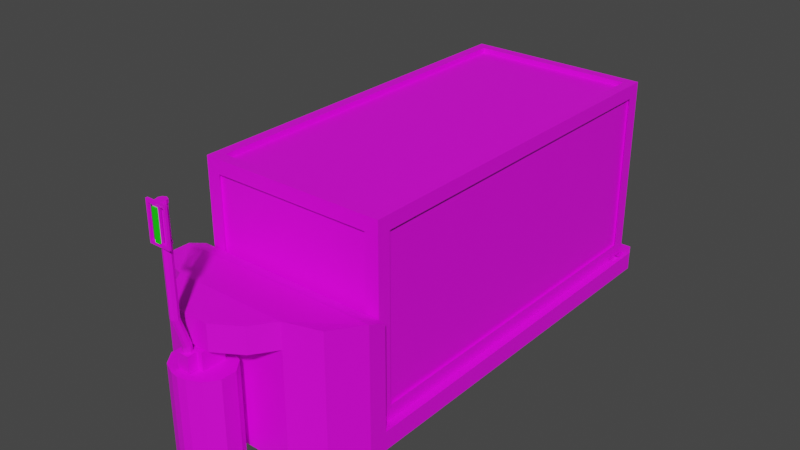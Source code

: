 # Source: ForkliftBox.blend  (saved by Blender 3.4.6; exported with 4.5.12 LTS)
import bpy
from mathutils import Matrix  # noqa: F401  (used for matrix-valued properties, if any)

bpy.ops.wm.read_factory_settings(use_empty=True)
scene = bpy.context.scene
scene.name = 'Scene'

# ---- collections
col_collection = bpy.data.collections.new('Collection'); scene.collection.children.link(col_collection)

# ---- images (referenced by path relative to the original .blend; pixels are not part of the script)
import os
ASSET_DIR = os.environ.get("B2B_ASSET_DIR", "")  # directory of the original .blend (textures are referenced by path, not embedded)
HERE = os.path.dirname(os.path.abspath(__file__))  # packed textures are extracted next to this script under _unpacked/

def load_image(name, relpath, width, height, colorspace="sRGB"):
    """Load a texture the original file referenced (path relative to the .blend, or extracted next to this script)."""
    p = next((c for c in (os.path.join(HERE, relpath), os.path.join(ASSET_DIR, relpath)) if relpath and os.path.exists(c)), "")
    if p:
        img = bpy.data.images.load(p, check_existing=True)
        img.name = name
    else:  # same state as the original file: an image datablock whose file is absent (Cycles renders it pink)
        img = bpy.data.images.new(name, width, height)
        img.source = "FILE"
        img.filepath = "//" + (relpath or name)
    img.colorspace_settings.name = colorspace
    return img
img_colorpalete_duel_32x_png = load_image('colorPalete_duel-32x.png', 'Colors/colorPalete_duel-32x.png', 1024, 1024, 'sRGB')
img_colorpalete_duel_32x_png_001 = load_image('colorPalete_duel-32x.png.001', 'Colors/colorPalete_duel-32x.png', 1024, 1024, 'sRGB')

# ---- materials (node trees are filled in below, after node groups)
mat_materialmap = bpy.data.materials.new('MaterialMap')
mat_materialmap.alpha_threshold = 0.0
mat_materialmap.use_transparent_shadow = False
mat_materialmap.roughness = 0.5
mat_materialmap.line_color = (0.0, 0.0, 0.0, 1.0)
mat_materialglowpush = bpy.data.materials.new('MaterialGlowPush')
mat_materialglowpush.alpha_threshold = 0.0
mat_materialglowpush.use_transparent_shadow = False
mat_materialglowpush.roughness = 0.5
mat_materialglowpush.line_color = (0.0, 0.0, 0.0, 1.0)
mat_materialmap_001 = bpy.data.materials.new('MaterialMap.001')
mat_materialmap_001.alpha_threshold = 0.0
mat_materialmap_001.use_transparent_shadow = False
mat_materialmap_001.roughness = 0.5
mat_materialmap_001.line_color = (0.0, 0.0, 0.0, 1.0)

# ---- material node trees
mat_materialmap.use_nodes = True; mat_materialmap.node_tree.nodes.clear()
_N = mat_materialmap.node_tree.nodes; _L = mat_materialmap.node_tree.links
n0 = _N.new('ShaderNodeOutputMaterial'); n0.name = 'Material Output'; n0.location = (300, 300)
n1 = _N.new('ShaderNodeBsdfPrincipled'); n1.name = 'Principled BSDF'; n1.location = (10, 300)
n1.distribution = 'GGX'
n1.subsurface_method = 'RANDOM_WALK_SKIN'
n1.inputs[3].default_value = 1.45
n1.inputs[27].default_value = (0.0, 0.0, 0.0, 1.0)
n1.inputs[28].default_value = 1.0
n2 = _N.new('ShaderNodeTexImage'); n2.name = 'Image Texture'; n2.location = (-446, 282)
n2.image = img_colorpalete_duel_32x_png
_L.new(n1.outputs[0], n0.inputs[0])
_L.new(n2.outputs[0], n1.inputs[0])
n0.is_active_output = True
mat_materialglowpush.use_nodes = True; mat_materialglowpush.node_tree.nodes.clear()
_N = mat_materialglowpush.node_tree.nodes; _L = mat_materialglowpush.node_tree.links
n0 = _N.new('ShaderNodeOutputMaterial'); n0.name = 'Material Output'; n0.location = (300, 300)
n1 = _N.new('ShaderNodeBsdfPrincipled'); n1.name = 'Principled BSDF'; n1.location = (10, 300)
n1.distribution = 'GGX'
n1.subsurface_method = 'RANDOM_WALK_SKIN'
n1.inputs[0].default_value = (0.007288, 0.8, 0.0, 1.0)
n1.inputs[3].default_value = 1.45
n1.inputs[27].default_value = (0.0, 0.0, 0.0, 1.0)
n1.inputs[28].default_value = 1.0
_L.new(n1.outputs[0], n0.inputs[0])
n0.is_active_output = True
mat_materialmap_001.use_nodes = True; mat_materialmap_001.node_tree.nodes.clear()
_N = mat_materialmap_001.node_tree.nodes; _L = mat_materialmap_001.node_tree.links
n0 = _N.new('ShaderNodeOutputMaterial'); n0.name = 'Material Output'; n0.location = (300, 300)
n1 = _N.new('ShaderNodeBsdfPrincipled'); n1.name = 'Principled BSDF'; n1.location = (10, 300)
n1.distribution = 'GGX'
n1.subsurface_method = 'RANDOM_WALK_SKIN'
n1.inputs[3].default_value = 1.45
n1.inputs[27].default_value = (0.0, 0.0, 0.0, 1.0)
n1.inputs[28].default_value = 1.0
n2 = _N.new('ShaderNodeTexImage'); n2.name = 'Image Texture'; n2.location = (-446, 282)
n2.image = img_colorpalete_duel_32x_png_001
_L.new(n1.outputs[0], n0.inputs[0])
_L.new(n2.outputs[0], n1.inputs[0])
n0.is_active_output = True

# ---- world
world_world = bpy.data.worlds.new('World'); scene.world = world_world
world_world.use_nodes = True; world_world.node_tree.nodes.clear()
_N = world_world.node_tree.nodes; _L = world_world.node_tree.links
n0 = _N.new('ShaderNodeOutputWorld'); n0.name = 'World Output'; n0.location = (300, 300)
n1 = _N.new('ShaderNodeBackground'); n1.name = 'Background'; n1.location = (10, 300)
n1.inputs[0].default_value = (0.05088, 0.05088, 0.05088, 1.0)
_L.new(n1.outputs[0], n0.inputs[0])
n0.is_active_output = True
world_world.color = (0.05088, 0.05088, 0.05088)
world_world.use_sun_shadow = False
world_world.sun_shadow_jitter_overblur = 0.0

# ---- meshes
me_cube_023 = bpy.data.meshes.new('Cube.023')
me_cube_023.from_pydata([(0.4521, -0.5924, 0.02384), (0.4521, -0.5924, 0.5794), (0.5094, -0.3137, 0.02384), (0.4757, -0.3137, 0.5457), (0.0, -0.3137, 0.02384), (0.0, -0.3137, 0.5457), (0.0, -0.6437, 0.02384), (0.0, -0.6437, 0.5794), (0.4521, -0.5924, 0.7054), (0.5094, -0.3137, 0.6277), (0.0, -0.3137, 0.6277), (0.0, -0.6437, 0.7054), (0.5094, -0.407, 0.02384), (0.5094, -0.407, 0.5794), (0.0, -0.407, 0.5794), (0.0, -0.407, 0.02384), (0.5094, -0.407, 0.6665), (0.0, -0.407, 0.6665), (0.4757, -0.3137, 0.1492), (0.4521, -0.5924, 0.1802), (0.0, -0.6437, 0.1802), (0.0, -0.3137, 0.1492), (0.5094, -0.407, 0.1155), (0.283, -0.3137, 0.5457), (0.283, -0.6437, 0.02384), (0.283, -0.3137, 0.02384), (0.283, -0.6437, 0.5794), (0.283, -0.3137, 0.6277), (0.283, -0.6437, 0.7054), (0.283, -0.407, 0.6665), (0.283, -0.407, 0.02384), (0.283, -0.6437, 0.1802), (0.283, -0.3137, 0.1492), (0.4913, 1.504, 0.1155), (0.4913, 1.504, 0.02384), (0.3011, 1.504, 0.1155), (0.3011, 1.504, 0.02384), (0.4913, 1.627, 0.1155), (0.4913, 1.627, 0.02384), (0.3011, 1.627, 0.1155), (0.3011, 1.627, 0.02384), (0.4784, 1.708, 0.1155), (0.4784, 1.708, 0.02384), (0.314, 1.708, 0.1155), (0.314, 1.708, 0.02384), (0.283, 1.482, 0.1155), (0.5094, 1.482, 0.1155), (0.5094, 1.482, 0.02384), (0.283, 1.482, 0.02384), (0.283, 1.645, 0.1155), (0.5094, 1.645, 0.1155), (0.5094, 1.645, 0.02384), (0.283, 1.645, 0.02384), (0.3051, 1.619, 0.05783), (0.4885, 1.619, 0.05783), (0.3051, 1.603, 0.01834), (0.4885, 1.603, 0.01834), (0.3051, 1.563, 0.001986), (0.4885, 1.563, 0.001986), (0.3051, 1.524, 0.01834), (0.4885, 1.524, 0.01834), (0.3051, 1.504, 0.05783), (0.4885, 1.504, 0.05783), (0.3051, 1.524, 0.09732), (0.4885, 1.524, 0.09732), (0.3051, 1.563, 0.1137), (0.4885, 1.563, 0.1137), (0.3051, 1.603, 0.09732), (0.4885, 1.603, 0.09732), (0.08766, -0.3137, 0.02384), (0.08163, -0.6437, 0.5794), (0.08163, -0.6437, 0.7054), (0.08766, -0.407, 0.02384), (0.04018, -0.6437, 0.1802), (0.08766, -0.3137, 0.5457), (0.04018, -0.6437, 0.02384), (0.08766, -0.3137, 0.6277), (0.08766, -0.407, 0.6665), (0.08766, -0.3137, 0.1492), (0.0, -0.6692, 0.1802), (0.0, -0.6692, 0.02384), (0.04018, -0.6692, 0.1802), (0.04018, -0.6692, 0.02384), (0.08163, -0.829, 0.5794), (0.0, -0.829, 0.5794), (0.08163, -0.829, 0.7054), (0.0, -0.829, 0.7054), (0.2077, -0.7519, 0.5794), (0.2077, -0.7519, 0.7054), (-0.4521, -0.5924, 0.02384), (-0.4521, -0.5924, 0.5794), (-0.5094, -0.3137, 0.02384), (-0.4757, -0.3137, 0.5457), (-0.4521, -0.5924, 0.7054), (-0.5094, -0.3137, 0.6277), (-0.5094, -0.407, 0.02384), (-0.5094, -0.407, 0.5794), (-0.5094, -0.407, 0.6665), (-0.4757, -0.3137, 0.1492), (-0.4521, -0.5924, 0.1802), (-0.5094, -0.407, 0.1155), (-0.283, -0.3137, 0.5457), (-0.283, -0.6437, 0.02384), (-0.283, -0.3137, 0.02384), (-0.283, -0.6437, 0.5794), (-0.283, -0.3137, 0.6277), (-0.283, -0.6437, 0.7054), (-0.283, -0.407, 0.6665), (-0.283, -0.407, 0.02384), (-0.283, -0.6437, 0.1802), (-0.283, -0.3137, 0.1492), (-0.4913, 1.504, 0.1155), (-0.4913, 1.504, 0.02384), (-0.3011, 1.504, 0.1155), (-0.3011, 1.504, 0.02384), (-0.4913, 1.627, 0.1155), (-0.4913, 1.627, 0.02384), (-0.3011, 1.627, 0.1155), (-0.3011, 1.627, 0.02384), (-0.4784, 1.708, 0.1155), (-0.4784, 1.708, 0.02384), (-0.314, 1.708, 0.1155), (-0.314, 1.708, 0.02384), (-0.283, 1.482, 0.1155), (-0.5094, 1.482, 0.1155), (-0.5094, 1.482, 0.02384), (-0.283, 1.482, 0.02384), (-0.283, 1.645, 0.1155), (-0.5094, 1.645, 0.1155), (-0.5094, 1.645, 0.02384), (-0.283, 1.645, 0.02384), (-0.3051, 1.619, 0.05783), (-0.4885, 1.619, 0.05783), (-0.3051, 1.603, 0.01834), (-0.4885, 1.603, 0.01834), (-0.3051, 1.563, 0.001986), (-0.4885, 1.563, 0.001986), (-0.3051, 1.524, 0.01834), (-0.4885, 1.524, 0.01834), (-0.3051, 1.504, 0.05783), (-0.4885, 1.504, 0.05783), (-0.3051, 1.524, 0.09732), (-0.4885, 1.524, 0.09732), (-0.3051, 1.563, 0.1137), (-0.4885, 1.563, 0.1137), (-0.3051, 1.603, 0.09732), (-0.4885, 1.603, 0.09732), (-0.08766, -0.3137, 0.02384), (-0.08163, -0.6437, 0.5794), (-0.08163, -0.6437, 0.7054), (-0.08766, -0.407, 0.02384), (-0.04018, -0.6437, 0.1802), (-0.08766, -0.3137, 0.5457), (-0.04018, -0.6437, 0.02384), (-0.08766, -0.3137, 0.6277), (-0.08766, -0.407, 0.6665), (-0.08766, -0.3137, 0.1492), (-0.04018, -0.6692, 0.1802), (-0.04018, -0.6692, 0.02384), (-0.08163, -0.829, 0.5794), (-0.08163, -0.829, 0.7054), (-0.2077, -0.7519, 0.5794), (-0.2077, -0.7519, 0.7054), (0.283, -0.3137, 0.5794), (0.5094, -0.3137, 0.5794), (0.5094, -0.3137, 0.1155), (0.283, -0.3137, 0.1155), (0.08766, -0.3137, 0.5794), (0.08766, -0.3137, 0.1155), (0.0, -0.3137, 0.5794), (0.0, -0.3137, 0.1155), (-0.283, -0.3137, 0.5794), (-0.5094, -0.3137, 0.5794), (-0.5094, -0.3137, 0.1155), (-0.283, -0.3137, 0.1155), (-0.08766, -0.3137, 0.5794), (-0.08766, -0.3137, 0.1155)], [], [(32, 23, 3, 18), (22, 13, 1, 19), (30, 12, 0, 24), (26, 1, 8, 28), (73, 70, 7, 20), (77, 17, 11, 71), (13, 164, 9, 16), (14, 7, 11, 17), (167, 169, 10, 76), (169, 14, 17, 10), (1, 13, 16, 8), (76, 10, 17, 77), (25, 2, 12, 30), (165, 164, 13, 22), (2, 165, 22, 12), (73, 20, 79, 81), (12, 22, 19, 0), (165, 2, 47, 46), (69, 168, 166, 25), (0, 19, 31, 24), (69, 25, 30, 72), (9, 27, 29, 16), (164, 163, 27, 9), (16, 29, 28, 8), (19, 1, 26, 31), (28, 71, 85, 88), (72, 30, 24, 75), (78, 74, 23, 32), (39, 35, 36, 40), (166, 165, 46, 45), (25, 166, 45, 48), (2, 25, 48, 47), (51, 52, 44, 42), (35, 33, 34, 36), (46, 47, 51, 50), (48, 45, 49, 52), (44, 43, 41, 42), (50, 51, 42, 41), (52, 49, 43, 44), (49, 50, 41, 43), (33, 35, 45, 46), (36, 34, 47, 48), (39, 37, 50, 49), (38, 40, 52, 51), (37, 33, 46, 50), (35, 39, 49, 45), (40, 36, 48, 52), (34, 38, 51, 47), (39, 40, 38, 37), (33, 37, 38, 34), (53, 54, 56, 55), (55, 56, 58, 57), (57, 58, 60, 59), (59, 60, 62, 61), (61, 62, 64, 63), (63, 64, 66, 65), (56, 54, 68, 66, 64, 62, 60, 58), (65, 66, 68, 67), (67, 68, 54, 53), (53, 55, 57, 59, 61, 63, 65, 67), (21, 5, 74, 78), (15, 72, 75, 6), (26, 28, 88, 87), (4, 69, 72, 15), (4, 170, 168, 69), (24, 31, 73, 75), (27, 76, 77, 29), (163, 167, 76, 27), (29, 77, 71, 28), (31, 26, 70, 73), (6, 75, 82, 80), (75, 73, 81, 82), (20, 6, 80, 79), (83, 87, 88, 85), (84, 83, 85, 86), (7, 70, 83, 84), (71, 11, 86, 85), (70, 26, 87, 83), (11, 7, 84, 86), (110, 98, 92, 101), (100, 99, 90, 96), (108, 102, 89, 95), (104, 106, 93, 90), (151, 20, 7, 148), (155, 149, 11, 17), (96, 97, 94, 172), (175, 154, 10, 169), (90, 93, 97, 96), (154, 155, 17, 10), (103, 108, 95, 91), (173, 100, 96, 172), (91, 95, 100, 173), (151, 157, 79, 20), (95, 89, 99, 100), (173, 124, 125, 91), (147, 103, 174, 176), (89, 102, 109, 99), (147, 150, 108, 103), (94, 97, 107, 105), (172, 94, 105, 171), (97, 93, 106, 107), (99, 109, 104, 90), (106, 162, 160, 149), (150, 153, 102, 108), (156, 110, 101, 152), (117, 118, 114, 113), (174, 123, 124, 173), (103, 126, 123, 174), (91, 125, 126, 103), (129, 120, 122, 130), (113, 114, 112, 111), (124, 128, 129, 125), (126, 130, 127, 123), (122, 120, 119, 121), (128, 119, 120, 129), (130, 122, 121, 127), (127, 121, 119, 128), (111, 124, 123, 113), (114, 126, 125, 112), (117, 127, 128, 115), (116, 129, 130, 118), (115, 128, 124, 111), (113, 123, 127, 117), (118, 130, 126, 114), (112, 125, 129, 116), (117, 115, 116, 118), (111, 112, 116, 115), (131, 133, 134, 132), (133, 135, 136, 134), (135, 137, 138, 136), (137, 139, 140, 138), (139, 141, 142, 140), (141, 143, 144, 142), (134, 136, 138, 140, 142, 144, 146, 132), (143, 145, 146, 144), (145, 131, 132, 146), (131, 145, 143, 141, 139, 137, 135, 133), (21, 156, 152, 5), (15, 6, 153, 150), (104, 161, 162, 106), (4, 15, 150, 147), (4, 147, 176, 170), (102, 153, 151, 109), (105, 107, 155, 154), (171, 105, 154, 175), (107, 106, 149, 155), (109, 151, 148, 104), (6, 80, 158, 153), (153, 158, 157, 151), (159, 160, 162, 161), (84, 86, 160, 159), (7, 84, 159, 148), (149, 160, 86, 11), (148, 159, 161, 104), (3, 23, 163, 164), (18, 3, 164, 165), (32, 18, 165, 166), (23, 74, 167, 163), (78, 32, 166, 168), (74, 5, 169, 167), (21, 78, 168, 170), (101, 92, 172, 171), (92, 98, 173, 172), (98, 110, 174, 173), (152, 101, 171, 175), (110, 156, 176, 174), (5, 152, 175, 169), (156, 21, 170, 176)])
_uv = me_cube_023.uv_layers.new(name='UVMap')
_uv.uv.foreach_set('vector', [0.6644, 0.4548, 0.1911, 0.4548, 0.1911, 0.4548, 0.6644, 0.4548, 0.103, 0.467, 0.103, 0.467, 0.1041, 0.467, 0.1041, 0.467, 0.09422, 0.4669, 0.09317, 0.4669, 0.09317, 0.4669, 0.09422, 0.4669, 0.2436, 0.0179, 0.2436, 0.0179, 0.09317, 0.0179, 0.09317, 0.0179, 0.7202, 0.467, 0.2436, 0.467, 0.2436, 0.467, 0.7202, 0.467, 0.09988, 0.01784, 0.1003, 0.01784, 0.1003, 0.01784, 0.09991, 0.01784, 0.103, 0.01789, 0.1026, 0.01789, 0.1026, 0.01789, 0.103, 0.01789, 0.2436, 0.0179, 0.2436, 0.0179, 0.09317, 0.0179, 0.1396, 0.0179, 0.1508, 0.0179, 0.1508, 0.0179, 0.09317, 0.0179, 0.09317, 0.0179, 0.2436, 0.0179, 0.2436, 0.0179, 0.1396, 0.0179, 0.1859, 0.0179, 0.1041, 0.01789, 0.103, 0.01789, 0.103, 0.01789, 0.1041, 0.01789, 0.09988, 0.01784, 0.1003, 0.01784, 0.1003, 0.01784, 0.09988, 0.01784, 0.09422, 0.467, 0.09317, 0.467, 0.09317, 0.4669, 0.09422, 0.4669, 0.1026, 0.467, 0.1026, 0.467, 0.103, 0.467, 0.103, 0.467, 0.1026, 0.467, 0.1026, 0.467, 0.103, 0.467, 0.103, 0.467, 0.1235, 0.467, 0.1235, 0.467, 0.09317, 0.467, 0.09317, 0.467, 0.103, 0.467, 0.103, 0.467, 0.1041, 0.467, 0.1041, 0.467, 0.1026, 0.467, 0.1026, 0.467, 0.09422, 0.467, 0.09422, 0.467, 0.8141, 0.467, 0.7046, 0.467, 0.7046, 0.467, 0.8141, 0.467, 0.9068, 0.467, 0.7202, 0.467, 0.7202, 0.467, 0.9068, 0.467, 0.09513, 0.467, 0.09422, 0.467, 0.09422, 0.4669, 0.09513, 0.4669, 0.09792, 0.01784, 0.09897, 0.01784, 0.09897, 0.01784, 0.09792, 0.01784, 0.1508, 0.0179, 0.1508, 0.0179, 0.09317, 0.0179, 0.09317, 0.0179, 0.09792, 0.01784, 0.09897, 0.01784, 0.09897, 0.01784, 0.09792, 0.01784, 0.7202, 0.467, 0.2436, 0.467, 0.2436, 0.467, 0.7202, 0.467, 0.09897, 0.01784, 0.09991, 0.01784, 0.09991, 0.01785, 0.09932, 0.01785, 0.09513, 0.4669, 0.09422, 0.4669, 0.09422, 0.4669, 0.09535, 0.4669, 0.6644, 0.4548, 0.1911, 0.4548, 0.1911, 0.4548, 0.6644, 0.4548, 0.09317, 0.467, 0.09317, 0.467, 0.2026, 0.467, 0.2026, 0.467, 0.1037, 0.4557, 0.1027, 0.4557, 0.1027, 0.4557, 0.1037, 0.4557, 0.2026, 0.467, 0.09317, 0.467, 0.09317, 0.467, 0.2026, 0.467, 0.09317, 0.467, 0.09422, 0.467, 0.09422, 0.467, 0.09317, 0.467, 0.09317, 0.467, 0.09422, 0.467, 0.09408, 0.467, 0.09331, 0.467, 0.09317, 0.467, 0.09317, 0.467, 0.2026, 0.467, 0.2026, 0.467, 0.09422, 0.467, 0.09422, 0.467, 0.09346, 0.467, 0.09346, 0.467, 0.2026, 0.467, 0.09317, 0.467, 0.09317, 0.467, 0.2026, 0.467, 0.2026, 0.467, 0.09317, 0.467, 0.09317, 0.467, 0.2026, 0.467, 0.09346, 0.467, 0.09346, 0.467, 0.09317, 0.467, 0.09317, 0.467, 0.2026, 0.467, 0.09317, 0.467, 0.09317, 0.467, 0.2026, 0.467, 0.1037, 0.4669, 0.1027, 0.4669, 0.1028, 0.4669, 0.1036, 0.4669, 0.1028, 0.4669, 0.1036, 0.4669, 0.1037, 0.4669, 0.1027, 0.4669, 0.09414, 0.467, 0.09325, 0.467, 0.09317, 0.467, 0.09422, 0.467, 0.1036, 0.4669, 0.1028, 0.4669, 0.1027, 0.4669, 0.1037, 0.4669, 0.09325, 0.467, 0.09414, 0.467, 0.09422, 0.467, 0.09317, 0.467, 0.1028, 0.4669, 0.1028, 0.4669, 0.1027, 0.4669, 0.1027, 0.4669, 0.1036, 0.4669, 0.1036, 0.4669, 0.1037, 0.4669, 0.1037, 0.4669, 0.09414, 0.467, 0.09414, 0.467, 0.09422, 0.467, 0.09422, 0.467, 0.09325, 0.467, 0.09325, 0.467, 0.09317, 0.467, 0.09317, 0.467, 0.09317, 0.467, 0.2026, 0.467, 0.2026, 0.467, 0.09317, 0.467, 0.09894, 0.467, 0.09836, 0.467, 0.09836, 0.467, 0.09894, 0.467, 0.1403, 0.9977, 0.1403, 0.9977, 0.1875, 0.9977, 0.1875, 0.9977, 0.1874, 0.9977, 0.1874, 0.9977, 0.1403, 0.9977, 0.1403, 0.9977, 0.1403, 0.9977, 0.1403, 0.9977, 0.09317, 0.9977, 0.09317, 0.9977, 0.101, 0.9977, 0.1002, 0.9977, 0.1002, 0.9977, 0.101, 0.9977, 0.101, 0.9977, 0.1002, 0.9977, 0.1002, 0.9977, 0.101, 0.9977, 0.09317, 0.9977, 0.09317, 0.9977, 0.1388, 0.9977, 0.1388, 0.9977, 0.207, 0.9977, 0.1598, 0.9977, 0.1127, 0.9977, 0.09317, 0.9977, 0.1127, 0.9977, 0.1598, 0.9977, 0.207, 0.9977, 0.2265, 0.9977, 0.1388, 0.9977, 0.1388, 0.9977, 0.1872, 0.9977, 0.1872, 0.9977, 0.09317, 0.9977, 0.09317, 0.9977, 0.1403, 0.9977, 0.1403, 0.9977, 0.1598, 0.9977, 0.1127, 0.9977, 0.09317, 0.9977, 0.1127, 0.9977, 0.1598, 0.9977, 0.207, 0.9977, 0.2265, 0.9977, 0.207, 0.9977, 0.6644, 0.4548, 0.1911, 0.4548, 0.1911, 0.4548, 0.6644, 0.4548, 0.09554, 0.4669, 0.09513, 0.4669, 0.09535, 0.4669, 0.09554, 0.4669, 0.1011, 0.01786, 0.1011, 0.01786, 0.1006, 0.01786, 0.1006, 0.01786, 0.09554, 0.467, 0.09513, 0.467, 0.09513, 0.4669, 0.09554, 0.4669, 0.8141, 0.467, 0.7046, 0.467, 0.7046, 0.467, 0.8141, 0.467, 0.9068, 0.467, 0.7202, 0.467, 0.7202, 0.467, 0.9068, 0.467, 0.09897, 0.01784, 0.09988, 0.01784, 0.09988, 0.01784, 0.09897, 0.01784, 0.1508, 0.0179, 0.1508, 0.0179, 0.09317, 0.0179, 0.09317, 0.0179, 0.09897, 0.01784, 0.09988, 0.01784, 0.09991, 0.01784, 0.09897, 0.01784, 0.7202, 0.467, 0.2436, 0.467, 0.2436, 0.467, 0.7202, 0.467, 0.09554, 0.4669, 0.09535, 0.4669, 0.09535, 0.4669, 0.09554, 0.4669, 0.1012, 0.467, 0.1012, 0.467, 0.1011, 0.467, 0.1011, 0.467, 0.09792, 0.467, 0.09792, 0.4669, 0.09804, 0.4669, 0.09804, 0.467, 0.2436, 0.0179, 0.2436, 0.0179, 0.09317, 0.0179, 0.09317, 0.0179, 0.2436, 0.0179, 0.2436, 0.0179, 0.09317, 0.0179, 0.09317, 0.0179, 0.09924, 0.467, 0.09962, 0.467, 0.09962, 0.467, 0.09924, 0.467, 0.09991, 0.01784, 0.1003, 0.01784, 0.1003, 0.01785, 0.09991, 0.01785, 0.09962, 0.467, 0.1006, 0.467, 0.1002, 0.467, 0.09962, 0.467, 0.09317, 0.0179, 0.2436, 0.0179, 0.2436, 0.0179, 0.09317, 0.0179, 0.6644, 0.4548, 0.6644, 0.4548, 0.1911, 0.4548, 0.1911, 0.4548, 0.7974, 0.467, 0.7202, 0.467, 0.2436, 0.467, 0.2436, 0.467, 0.09686, 0.4669, 0.09686, 0.4669, 0.09792, 0.4669, 0.09792, 0.4669, 0.2436, 0.0179, 0.09317, 0.0179, 0.09317, 0.0179, 0.2436, 0.0179, 0.7202, 0.467, 0.7202, 0.467, 0.2436, 0.467, 0.2436, 0.467, 0.1007, 0.01784, 0.1007, 0.01784, 0.1003, 0.01784, 0.1003, 0.01784, 0.2436, 0.01789, 0.1396, 0.01789, 0.1859, 0.01789, 0.2436, 0.01789, 0.1508, 0.0179, 0.09317, 0.0179, 0.09317, 0.0179, 0.1508, 0.0179, 0.2436, 0.01789, 0.09317, 0.01789, 0.1396, 0.01789, 0.2436, 0.01789, 0.1007, 0.01784, 0.1007, 0.01784, 0.1003, 0.01784, 0.1003, 0.01784, 0.09686, 0.467, 0.09686, 0.4669, 0.09792, 0.4669, 0.09792, 0.467, 0.7974, 0.467, 0.7974, 0.467, 0.2436, 0.467, 0.2436, 0.467, 0.9068, 0.467, 0.9068, 0.467, 0.7974, 0.467, 0.7974, 0.467, 0.1235, 0.467, 0.09317, 0.467, 0.09317, 0.467, 0.1235, 0.467, 0.9068, 0.467, 0.9068, 0.467, 0.7202, 0.467, 0.7974, 0.467, 0.7974, 0.467, 0.7974, 0.467, 0.9068, 0.467, 0.9068, 0.467, 0.8141, 0.467, 0.8141, 0.467, 0.7046, 0.467, 0.7046, 0.467, 0.9068, 0.467, 0.9068, 0.467, 0.7202, 0.467, 0.7202, 0.467, 0.09595, 0.467, 0.09595, 0.4669, 0.09686, 0.4669, 0.09686, 0.467, 0.1027, 0.01784, 0.1027, 0.01784, 0.1016, 0.01784, 0.1016, 0.01784, 0.1508, 0.0179, 0.09317, 0.0179, 0.09317, 0.0179, 0.1508, 0.0179, 0.1027, 0.01784, 0.1027, 0.01784, 0.1016, 0.01784, 0.1016, 0.01784, 0.7202, 0.467, 0.7202, 0.467, 0.2436, 0.467, 0.2436, 0.467, 0.1016, 0.01784, 0.1013, 0.01785, 0.1007, 0.01785, 0.1007, 0.01784, 0.09595, 0.4669, 0.09573, 0.4669, 0.09686, 0.4669, 0.09686, 0.4669, 0.6644, 0.4548, 0.6644, 0.4548, 0.1911, 0.4548, 0.1911, 0.4548, 0.09894, 0.467, 0.09894, 0.467, 0.09951, 0.467, 0.09951, 0.467, 0.1048, 0.4557, 0.1048, 0.4557, 0.1037, 0.4557, 0.1037, 0.4557, 0.2026, 0.467, 0.2026, 0.467, 0.09317, 0.467, 0.09317, 0.467, 0.09792, 0.467, 0.09792, 0.467, 0.09686, 0.467, 0.09686, 0.467, 0.09792, 0.467, 0.09777, 0.467, 0.09701, 0.467, 0.09686, 0.467, 0.09317, 0.467, 0.2026, 0.467, 0.2026, 0.467, 0.09317, 0.467, 0.7974, 0.467, 0.7974, 0.467, 0.9068, 0.467, 0.9068, 0.467, 0.2026, 0.467, 0.2026, 0.467, 0.09317, 0.467, 0.09317, 0.467, 0.2026, 0.467, 0.2026, 0.467, 0.09317, 0.467, 0.09317, 0.467, 0.7974, 0.467, 0.7974, 0.467, 0.9068, 0.467, 0.9068, 0.467, 0.2026, 0.467, 0.2026, 0.467, 0.09317, 0.467, 0.09317, 0.467, 0.1048, 0.467, 0.1046, 0.467, 0.1039, 0.467, 0.1037, 0.467, 0.1038, 0.467, 0.1037, 0.467, 0.1048, 0.467, 0.1047, 0.467, 0.09695, 0.467, 0.09686, 0.467, 0.09792, 0.467, 0.09783, 0.467, 0.1047, 0.467, 0.1048, 0.467, 0.1037, 0.467, 0.1038, 0.467, 0.09783, 0.467, 0.09792, 0.467, 0.09686, 0.467, 0.09695, 0.467, 0.1038, 0.467, 0.1037, 0.467, 0.1037, 0.467, 0.1038, 0.467, 0.1047, 0.467, 0.1048, 0.467, 0.1048, 0.467, 0.1047, 0.467, 0.09695, 0.467, 0.09686, 0.467, 0.09686, 0.467, 0.09695, 0.467, 0.09783, 0.467, 0.09792, 0.467, 0.09792, 0.467, 0.09783, 0.467, 0.09317, 0.467, 0.09317, 0.467, 0.2026, 0.467, 0.2026, 0.467, 0.09317, 0.467, 0.2026, 0.467, 0.2026, 0.467, 0.09317, 0.467, 0.101, 0.9977, 0.101, 0.9977, 0.1002, 0.9977, 0.1002, 0.9977, 0.1874, 0.9977, 0.1403, 0.9977, 0.1403, 0.9977, 0.1874, 0.9977, 0.1403, 0.9977, 0.09317, 0.9977, 0.09317, 0.9977, 0.1403, 0.9977, 0.1875, 0.9977, 0.1403, 0.9977, 0.1403, 0.9977, 0.1875, 0.9977, 0.1403, 0.9977, 0.09317, 0.9977, 0.09317, 0.9977, 0.1403, 0.9977, 0.09317, 0.9977, 0.1388, 0.9977, 0.1388, 0.9977, 0.09317, 0.9977, 0.1127, 0.9977, 0.09317, 0.9977, 0.1127, 0.9977, 0.1598, 0.9977, 0.207, 0.9977, 0.2265, 0.9977, 0.207, 0.9977, 0.1598, 0.9977, 0.1388, 0.9977, 0.1872, 0.9977, 0.1872, 0.9977, 0.1388, 0.9977, 0.101, 0.9977, 0.101, 0.9977, 0.1002, 0.9977, 0.1002, 0.9977, 0.1598, 0.9977, 0.1127, 0.9977, 0.09317, 0.9977, 0.1127, 0.9977, 0.1598, 0.9977, 0.207, 0.9977, 0.2265, 0.9977, 0.207, 0.9977, 0.6644, 0.4548, 0.6644, 0.4548, 0.1911, 0.4548, 0.1911, 0.4548, 0.09554, 0.4669, 0.09554, 0.4669, 0.09573, 0.4669, 0.09595, 0.4669, 0.1006, 0.01786, 0.1011, 0.01786, 0.1011, 0.01786, 0.1006, 0.01786, 0.09554, 0.467, 0.09554, 0.4669, 0.09595, 0.4669, 0.09595, 0.467, 0.8141, 0.467, 0.8141, 0.467, 0.7046, 0.467, 0.7046, 0.467, 0.9068, 0.467, 0.9068, 0.467, 0.7202, 0.467, 0.7202, 0.467, 0.1016, 0.01784, 0.1016, 0.01784, 0.1007, 0.01784, 0.1007, 0.01784, 0.1508, 0.0179, 0.09317, 0.0179, 0.09317, 0.0179, 0.1508, 0.0179, 0.1016, 0.01784, 0.1016, 0.01784, 0.1007, 0.01784, 0.1007, 0.01784, 0.7202, 0.467, 0.7202, 0.467, 0.2436, 0.467, 0.2436, 0.467, 0.09554, 0.4669, 0.09554, 0.4669, 0.09573, 0.4669, 0.09573, 0.4669, 0.101, 0.467, 0.1011, 0.467, 0.1011, 0.467, 0.101, 0.467, 0.2436, 0.0179, 0.09317, 0.0179, 0.09317, 0.0179, 0.2436, 0.0179, 0.2436, 0.0179, 0.09317, 0.0179, 0.09317, 0.0179, 0.2436, 0.0179, 0.09924, 0.467, 0.09924, 0.467, 0.09886, 0.467, 0.09886, 0.467, 0.1007, 0.01784, 0.1007, 0.01785, 0.1003, 0.01785, 0.1003, 0.01784, 0.09886, 0.467, 0.09886, 0.467, 0.09827, 0.467, 0.09792, 0.467, 0.1911, 0.467, 0.1911, 0.467, 0.1508, 0.467, 0.1508, 0.467, 0.6644, 0.467, 0.1911, 0.467, 0.1508, 0.467, 0.7046, 0.467, 0.6644, 0.467, 0.6644, 0.467, 0.7046, 0.467, 0.7046, 0.467, 0.1911, 0.467, 0.1911, 0.467, 0.1508, 0.467, 0.1508, 0.467, 0.6644, 0.467, 0.6644, 0.467, 0.7046, 0.467, 0.7046, 0.467, 0.1911, 0.467, 0.1911, 0.467, 0.1508, 0.467, 0.1508, 0.467, 0.6644, 0.467, 0.6644, 0.467, 0.7046, 0.467, 0.7046, 0.467, 0.1911, 0.467, 0.1911, 0.467, 0.1508, 0.467, 0.1508, 0.467, 0.1911, 0.467, 0.6644, 0.467, 0.7046, 0.467, 0.1508, 0.467, 0.6644, 0.467, 0.6644, 0.467, 0.7046, 0.467, 0.7046, 0.467, 0.1911, 0.467, 0.1911, 0.467, 0.1508, 0.467, 0.1508, 0.467, 0.6644, 0.467, 0.6644, 0.467, 0.7046, 0.467, 0.7046, 0.467, 0.1911, 0.467, 0.1911, 0.467, 0.1508, 0.467, 0.1508, 0.467, 0.6644, 0.467, 0.6644, 0.467, 0.7046, 0.467, 0.7046, 0.467])
me_cube_023.materials.append(mat_materialmap)
me_cube_023.materials.append(mat_materialglowpush)
me_cube_023.use_mirror_x = True
me_cube_023.update()
me_cube_046 = bpy.data.meshes.new('Cube.046')
me_cube_046.from_pydata([(-1.158, -0.4676, 0.09753), (-1.173, -0.4146, 0.9643), (-1.152, 0.4669, 0.1038), (-1.173, 0.4139, 0.9643), (0.7034, -0.4001, 0.09732), (0.6504, -0.4146, 0.9643), (0.7034, 0.3993, 0.09732), (0.6504, 0.4139, 0.9643), (-1.158, -0.4676, 0.8965), (-1.152, 0.4669, 0.8902), (0.7034, 0.3993, 0.8967), (0.7034, -0.4001, 0.8967), (-1.173, -0.4146, 0.9392), (-1.173, 0.4139, 0.9392), (0.6504, 0.4139, 0.9392), (0.6504, -0.4146, 0.9392), (0.6293, 0.4669, 0.8902), (0.6293, 0.4669, 0.1038), (0.6356, -0.4676, 0.09753), (0.6356, -0.4676, 0.8965), (0.6759, 0.4155, 0.9129), (0.6759, 0.4155, 0.08115), (0.6759, -0.4162, 0.08115), (0.6759, -0.4162, 0.9129), (-1.226, -0.3998, 0.09757), (-1.226, -0.3998, 0.8965), (0.7034, -0.4676, 0.9643), (0.7034, -0.4676, 0.02887), (-1.18, -0.4529, 0.07617), (-1.18, -0.4529, 0.9179), (0.657, -0.4529, 0.9179), (0.657, -0.4529, 0.07617), (-1.226, 0.3991, 0.8965), (-1.226, 0.3991, 0.09757), (0.7034, 0.4669, 0.02887), (0.7034, 0.4669, 0.9643), (-1.175, 0.4499, 0.9132), (-1.175, 0.4499, 0.08078), (0.6524, 0.4499, 0.08078), (0.6524, 0.4499, 0.9132), (-1.226, 0.4669, 0.02887), (-1.226, -0.4676, 0.02887), (-1.226, -0.4676, 0.9643), (-1.226, 0.4669, 0.9643), (-1.209, 0.4117, 0.08497), (-1.209, -0.4124, 0.08497), (-1.209, -0.4124, 0.9091), (-1.209, 0.4117, 0.9091)], [], [(32, 33, 44, 47), (16, 17, 38, 39), (10, 11, 23, 20), (0, 18, 31, 28), (5, 7, 14, 15), (1, 3, 43, 42), (3, 7, 35, 43), (7, 5, 26, 35), (5, 1, 42, 26), (14, 13, 12, 15), (3, 1, 12, 13), (1, 5, 15, 12), (7, 3, 13, 14), (10, 6, 34, 35), (6, 4, 27, 34), (11, 10, 35, 26), (4, 11, 26, 27), (21, 20, 23, 22), (6, 10, 20, 21), (11, 4, 22, 23), (4, 6, 21, 22), (0, 8, 42, 41), (19, 18, 27, 26), (18, 0, 41, 27), (8, 19, 26, 42), (31, 30, 29, 28), (8, 0, 28, 29), (19, 8, 29, 30), (18, 19, 30, 31), (9, 2, 40, 43), (2, 17, 34, 40), (16, 9, 43, 35), (17, 16, 35, 34), (37, 36, 39, 38), (17, 2, 37, 38), (9, 16, 39, 36), (2, 9, 36, 37), (24, 33, 40, 41), (25, 24, 41, 42), (32, 25, 42, 43), (33, 32, 43, 40), (45, 46, 47, 44), (24, 25, 46, 45), (25, 32, 47, 46), (33, 24, 45, 44)])
_uv = me_cube_046.uv_layers.new(name='UVMap')
_uv.uv.foreach_set('vector', [0.2274, 0.5142, 0.7726, 0.5142, 0.7726, 0.5142, 0.2274, 0.5142, 0.2247, 0.5142, 0.7753, 0.5142, 0.7753, 0.5142, 0.2247, 0.5142, 0.2249, 0.5142, 0.2249, 0.5142, 0.2249, 0.5142, 0.2249, 0.5142, 0.7784, 0.5142, 0.7784, 0.5142, 0.7784, 0.5142, 0.7784, 0.5142, 0.226, 0.5142, 0.774, 0.5142, 0.774, 0.5142, 0.226, 0.5142, 0.226, 0.5142, 0.774, 0.5142, 0.8091, 0.5142, 0.1909, 0.5142, 0.774, 0.5142, 0.774, 0.5142, 0.8091, 0.5142, 0.8091, 0.5142, 0.774, 0.5142, 0.226, 0.5142, 0.1909, 0.5142, 0.8091, 0.5142, 0.226, 0.5142, 0.226, 0.5142, 0.1909, 0.5142, 0.1909, 0.5142, 0.774, 0.5166, 0.774, 0.5166, 0.226, 0.5166, 0.226, 0.5166, 0.774, 0.5142, 0.226, 0.5142, 0.226, 0.5142, 0.774, 0.5142, 0.226, 0.5142, 0.226, 0.5142, 0.226, 0.5142, 0.226, 0.5142, 0.774, 0.5142, 0.774, 0.5142, 0.774, 0.5142, 0.774, 0.5142, 0.2249, 0.5142, 0.7751, 0.5142, 0.8091, 0.5142, 0.1909, 0.5142, 0.7751, 0.5142, 0.7751, 0.5142, 0.8091, 0.5142, 0.8091, 0.5142, 0.2249, 0.5142, 0.2249, 0.5142, 0.1909, 0.5142, 0.1909, 0.5142, 0.7751, 0.5142, 0.2249, 0.5142, 0.1909, 0.5142, 0.8091, 0.5142, 0.7751, 0.5166, 0.2249, 0.5166, 0.2249, 0.5166, 0.7751, 0.5166, 0.7751, 0.5142, 0.2249, 0.5142, 0.2249, 0.5142, 0.7751, 0.5142, 0.2249, 0.5142, 0.7751, 0.5142, 0.7751, 0.5142, 0.2249, 0.5142, 0.7751, 0.5142, 0.7751, 0.5142, 0.7751, 0.5142, 0.7751, 0.5142, 0.7784, 0.5142, 0.2216, 0.5142, 0.1909, 0.5142, 0.8091, 0.5142, 0.2216, 0.5142, 0.7784, 0.5142, 0.8091, 0.5142, 0.1909, 0.5142, 0.7784, 0.5142, 0.7784, 0.5142, 0.8091, 0.5142, 0.8091, 0.5142, 0.2216, 0.5142, 0.2216, 0.5142, 0.1909, 0.5142, 0.1909, 0.5142, 0.7784, 0.5166, 0.2216, 0.5166, 0.2216, 0.5166, 0.7784, 0.5166, 0.2216, 0.5142, 0.7784, 0.5142, 0.7784, 0.5142, 0.2216, 0.5142, 0.2216, 0.5142, 0.2216, 0.5142, 0.2216, 0.5142, 0.2216, 0.5142, 0.7784, 0.5142, 0.2216, 0.5142, 0.2216, 0.5142, 0.7784, 0.5142, 0.2247, 0.5142, 0.7753, 0.5142, 0.8091, 0.5142, 0.1909, 0.5142, 0.7753, 0.5142, 0.7753, 0.5142, 0.8091, 0.5142, 0.8091, 0.5142, 0.2247, 0.5142, 0.2247, 0.5142, 0.1909, 0.5142, 0.1909, 0.5142, 0.7753, 0.5142, 0.2247, 0.5142, 0.1909, 0.5142, 0.8091, 0.5142, 0.7753, 0.5166, 0.2247, 0.5166, 0.2247, 0.5166, 0.7753, 0.5166, 0.7753, 0.5142, 0.7753, 0.5142, 0.7753, 0.5142, 0.7753, 0.5142, 0.2247, 0.5142, 0.2247, 0.5142, 0.2247, 0.5142, 0.2247, 0.5142, 0.7753, 0.5142, 0.2247, 0.5142, 0.2247, 0.5142, 0.7753, 0.5142, 0.7726, 0.5142, 0.7726, 0.5142, 0.8091, 0.5142, 0.8091, 0.5142, 0.2274, 0.5142, 0.7726, 0.5142, 0.8091, 0.5142, 0.1909, 0.5142, 0.2274, 0.5142, 0.2274, 0.5142, 0.1909, 0.5142, 0.1909, 0.5142, 0.7726, 0.5142, 0.2274, 0.5142, 0.1909, 0.5142, 0.8091, 0.5142, 0.7726, 0.5166, 0.2274, 0.5166, 0.2274, 0.5166, 0.7726, 0.5166, 0.7726, 0.5142, 0.2274, 0.5142, 0.2274, 0.5142, 0.7726, 0.5142, 0.2274, 0.5142, 0.2274, 0.5142, 0.2274, 0.5142, 0.2274, 0.5142, 0.7726, 0.5142, 0.7726, 0.5142, 0.7726, 0.5142, 0.7726, 0.5142])
me_cube_046.materials.append(mat_materialmap_001)
me_cube_046.update()
me_cube_001 = bpy.data.meshes.new('Cube.001')
me_cube_001.from_pydata([(0.0, -0.6692, 0.1802), (0.0, -0.6692, 0.02384), (0.04018, -0.6692, 0.1802), (0.04018, -0.6692, 0.02384), (0.0, -0.9242, 0.1802), (0.0, -0.9242, 0.02384), (0.04018, -0.9169, 0.1802), (0.04018, -0.9169, 0.02384), (0.09927, -0.6963, 0.02384), (0.1439, -0.7555, 0.02384), (0.1439, -0.8305, 0.02384), (0.09927, -0.8898, 0.02384), (0.0, -0.8898, 0.02384), (0.0, -0.8305, 0.02384), (0.0, -0.7555, 0.02384), (0.0, -0.6963, 0.02384), (0.0, -0.8898, 0.1802), (0.0, -0.8305, 0.1802), (0.0, -0.7555, 0.1802), (0.0, -0.6963, 0.1802), (0.09927, -0.6963, 0.1802), (0.1439, -0.7555, 0.1802), (0.1439, -0.8305, 0.1802), (0.09927, -0.8898, 0.1802), (0.04018, -0.6692, 0.4825), (0.0, -0.6692, 0.4825), (0.04018, -0.9169, 0.4825), (0.0, -0.9242, 0.4825), (0.0, -0.6963, 0.4825), (0.09927, -0.8898, 0.4825), (0.0, -0.8898, 0.4825), (0.0, -0.8305, 0.4825), (0.0, -0.7555, 0.4825), (0.09927, -0.6963, 0.4825), (0.1439, -0.7555, 0.4825), (0.1439, -0.8305, 0.4825), (-0.04018, -0.6692, 0.1802), (-0.04018, -0.6692, 0.02384), (-0.04018, -0.9169, 0.1802), (-0.04018, -0.9169, 0.02384), (-0.09927, -0.6963, 0.02384), (-0.1439, -0.7555, 0.02384), (-0.1439, -0.8305, 0.02384), (-0.09927, -0.8898, 0.02384), (-0.09927, -0.6963, 0.1802), (-0.1439, -0.7555, 0.1802), (-0.1439, -0.8305, 0.1802), (-0.09927, -0.8898, 0.1802), (-0.04018, -0.6692, 0.4825), (-0.04018, -0.9169, 0.4825), (-0.09927, -0.8898, 0.4825), (-0.09927, -0.6963, 0.4825), (-0.1439, -0.7555, 0.4825), (-0.1439, -0.8305, 0.4825), (-0.04887, -0.697, 0.09386), (0.04687, -0.697, 0.09386), (-0.04887, -0.724, 0.0287), (0.04687, -0.724, 0.0287), (-0.04887, -0.7892, 0.001708), (0.04687, -0.7892, 0.001708), (-0.04887, -0.8543, 0.0287), (0.04687, -0.8543, 0.0287), (-0.04887, -0.8876, 0.09386), (0.04687, -0.8876, 0.09386), (-0.04887, -0.8543, 0.159), (0.04687, -0.8543, 0.159), (-0.04887, -0.7892, 0.186), (0.04687, -0.7892, 0.186), (-0.04887, -0.724, 0.159), (0.04687, -0.724, 0.159), (0.05193, -0.8385, 0.4308), (0.05193, -0.8385, 0.5709), (0.05193, -0.7252, 0.4308), (0.05193, -0.7252, 0.5441), (-0.004719, -0.7252, 0.4308), (-0.004719, -0.7252, 0.5441), (0.0236, -0.7252, 0.5441), (0.0236, -0.8385, 0.4308), (0.0236, -0.7252, 0.4308), (0.0236, -0.8385, 0.5709), (0.05193, -0.7818, 0.4308), (0.05193, -0.7818, 0.5709), (-0.004719, -0.7818, 0.5709), (-0.004719, -0.7818, 0.4308), (0.0236, -0.7818, 0.5709), (0.0236, -0.7818, 0.4308), (-0.004719, -0.8379, 0.5618), (-0.004719, -0.8806, 0.727), (0.009405, -0.8437, 0.5618), (0.009405, -0.8864, 0.727), (0.01525, -0.8579, 0.5618), (0.01525, -0.9005, 0.727), (0.009405, -0.872, 0.5618), (0.009405, -0.9146, 0.727), (-0.004719, -0.8778, 0.5618), (-0.004719, -0.9205, 0.727), (-0.004719, -0.8389, 0.5983), (0.009405, -0.8444, 0.5965), (0.01525, -0.8578, 0.5921), (0.009405, -0.8713, 0.5877), (-0.004719, -0.8768, 0.5859), (-0.004719, -0.8379, 0.4843), (0.009405, -0.8437, 0.4843), (0.01525, -0.8579, 0.4843), (0.009405, -0.872, 0.4843), (-0.004719, -0.8778, 0.4843), (-0.004719, -0.8283, 0.5618), (0.02565, -0.8283, 0.5618), (0.02565, -0.8579, 0.5618), (0.02565, -0.8852, 0.5618), (-0.004719, -0.8852, 0.5618), (-0.004719, -0.8283, 0.4844), (0.02565, -0.8283, 0.4844), (0.02565, -0.8579, 0.4844), (0.02565, -0.8852, 0.4844), (-0.004719, -0.8852, 0.4844), (-0.004719, -0.8806, 1.051), (0.009405, -0.8864, 1.051), (0.01525, -0.9005, 1.051), (0.009405, -0.9146, 1.051), (-0.004719, -0.9205, 1.051), (0.009405, -0.8864, 1.036), (0.01525, -0.9005, 1.036), (-0.004719, -0.8806, 1.036), (0.009405, -0.9146, 1.036), (-0.004719, -0.9205, 1.036), (-0.004719, -0.8806, 1.199), (0.009405, -0.8864, 1.199), (0.01525, -0.9005, 1.199), (0.009405, -0.9146, 1.199), (-0.004719, -0.9205, 1.199), (-0.004719, -0.9205, 1.214), (0.01124, -0.8846, 1.051), (-0.004719, -0.8771, 1.051), (0.01785, -0.9005, 1.051), (0.01124, -0.9217, 1.051), (-0.004719, -0.9217, 1.051), (0.01124, -0.8846, 1.036), (-0.004719, -0.8771, 1.036), (0.01785, -0.9005, 1.036), (0.01124, -0.9217, 1.036), (-0.004719, -0.9217, 1.036), (0.01124, -0.8846, 1.199), (-0.004719, -0.8777, 1.199), (0.01785, -0.9005, 1.199), (0.01124, -0.9217, 1.199), (-0.004719, -0.9217, 1.199), (0.01124, -0.8846, 1.214), (-0.004719, -0.8777, 1.214), (0.01785, -0.9005, 1.214), (0.01124, -0.9217, 1.214), (-0.004719, -0.9217, 1.214), (0.007248, -0.9315, 1.055), (-0.004719, -0.9315, 1.055), (0.01124, -0.9315, 1.036), (-0.004719, -0.9315, 1.036), (0.007248, -0.9315, 1.195), (-0.004719, -0.9315, 1.195), (0.01124, -0.9315, 1.214), (-0.004719, -0.9315, 1.214), (0.03627, -0.9217, 1.051), (0.03627, -0.9217, 1.036), (0.03627, -0.9217, 1.199), (0.03627, -0.9217, 1.214), (0.03627, -0.9315, 1.051), (0.03627, -0.9315, 1.036), (0.03627, -0.9315, 1.199), (0.03627, -0.9315, 1.214), (0.04702, -0.9217, 1.051), (0.04702, -0.9217, 1.036), (0.04702, -0.9217, 1.199), (0.04702, -0.9217, 1.214), (0.04702, -0.9315, 1.051), (0.04702, -0.9315, 1.036), (0.04702, -0.9315, 1.199), (0.04702, -0.9315, 1.214), (-0.004719, -0.9005, 1.214), (0.009405, -0.9005, 1.214), (-0.004719, -0.7743, 0.5618), (0.02565, -0.7743, 0.5618), (-0.004719, -0.7743, 0.4844), (0.02565, -0.7743, 0.4844), (-0.004719, -0.7857, 0.5618), (-0.004719, -0.8144, 0.5618), (0.01064, -0.7893, 0.5618), (-0.004719, -0.8144, 0.6287), (0.01064, -0.8109, 0.5618), (-0.004719, -0.7857, 0.6287), (0.01064, -0.7893, 0.6287), (0.01064, -0.8109, 0.6287), (-0.06136, -0.8385, 0.4308), (-0.06136, -0.8385, 0.5709), (-0.06136, -0.7252, 0.4308), (-0.06136, -0.7252, 0.5441), (-0.03304, -0.7252, 0.5441), (-0.03304, -0.8385, 0.4308), (-0.03304, -0.7252, 0.4308), (-0.03304, -0.8385, 0.5709), (-0.06136, -0.7818, 0.4308), (-0.06136, -0.7818, 0.5709), (-0.03304, -0.7818, 0.5709), (-0.03304, -0.7818, 0.4308), (-0.01884, -0.8437, 0.5618), (-0.01884, -0.8864, 0.727), (-0.02469, -0.8579, 0.5618), (-0.02469, -0.9005, 0.727), (-0.01884, -0.872, 0.5618), (-0.01884, -0.9146, 0.727), (-0.01884, -0.8444, 0.5965), (-0.02469, -0.8578, 0.5921), (-0.01884, -0.8713, 0.5877), (-0.01884, -0.8437, 0.4843), (-0.02469, -0.8579, 0.4843), (-0.01884, -0.872, 0.4843), (-0.03509, -0.8283, 0.5618), (-0.03509, -0.8579, 0.5618), (-0.03509, -0.8852, 0.5618), (-0.03509, -0.8283, 0.4844), (-0.03509, -0.8579, 0.4844), (-0.03509, -0.8852, 0.4844), (-0.01884, -0.8864, 1.051), (-0.02469, -0.9005, 1.051), (-0.01884, -0.9146, 1.051), (-0.01884, -0.8864, 1.036), (-0.02469, -0.9005, 1.036), (-0.01884, -0.9146, 1.036), (-0.01884, -0.8864, 1.199), (-0.02469, -0.9005, 1.199), (-0.01884, -0.9146, 1.199), (-0.02068, -0.8846, 1.051), (-0.02729, -0.9005, 1.051), (-0.02068, -0.9217, 1.051), (-0.02068, -0.8846, 1.036), (-0.02729, -0.9005, 1.036), (-0.02068, -0.9217, 1.036), (-0.02068, -0.8846, 1.199), (-0.02729, -0.9005, 1.199), (-0.02068, -0.9217, 1.199), (-0.02068, -0.8846, 1.214), (-0.02729, -0.9005, 1.214), (-0.02068, -0.9217, 1.214), (-0.01669, -0.9315, 1.055), (-0.02068, -0.9315, 1.036), (-0.01669, -0.9315, 1.195), (-0.02068, -0.9315, 1.214), (-0.04571, -0.9217, 1.051), (-0.04571, -0.9217, 1.036), (-0.04571, -0.9217, 1.199), (-0.04571, -0.9217, 1.214), (-0.04571, -0.9315, 1.051), (-0.04571, -0.9315, 1.036), (-0.04571, -0.9315, 1.199), (-0.04571, -0.9315, 1.214), (-0.05645, -0.9217, 1.051), (-0.05645, -0.9217, 1.036), (-0.05645, -0.9217, 1.199), (-0.05645, -0.9217, 1.214), (-0.05645, -0.9315, 1.051), (-0.05645, -0.9315, 1.036), (-0.05645, -0.9315, 1.199), (-0.05645, -0.9315, 1.214), (-0.01884, -0.9005, 1.214), (-0.03509, -0.7743, 0.5618), (-0.03509, -0.7743, 0.4844), (-0.02008, -0.7893, 0.5618), (-0.02008, -0.8109, 0.5618), (-0.02008, -0.7893, 0.6287), (-0.02008, -0.8109, 0.6287), (-0.004719, -0.9315, 1.051), (0.01124, -0.9315, 1.051), (-0.004719, -0.9315, 1.199), (0.01124, -0.9315, 1.199), (-0.02068, -0.9315, 1.051), (-0.02068, -0.9315, 1.199), (-0.004719, -0.9387, 1.055), (-0.004719, -0.9387, 1.195), (0.007248, -0.9387, 1.055), (0.007248, -0.9387, 1.195), (-0.01669, -0.9387, 1.055), (-0.01669, -0.9387, 1.195)], [], [(12, 11, 7, 5), (7, 6, 4, 5), (16, 12, 5, 4), (11, 23, 6, 7), (16, 4, 27, 30), (19, 18, 32, 28), (22, 21, 34, 35), (18, 17, 31, 32), (4, 6, 26, 27), (3, 2, 20, 8), (8, 20, 21, 9), (9, 21, 22, 10), (10, 22, 23, 11), (0, 1, 15, 19), (19, 15, 14, 18), (18, 14, 13, 17), (17, 13, 12, 16), (1, 3, 8, 15), (15, 8, 9, 14), (14, 9, 10, 13), (13, 10, 11, 12), (29, 30, 27, 26), (24, 25, 28, 33), (33, 28, 32, 34), (34, 32, 31, 35), (35, 31, 30, 29), (23, 22, 35, 29), (0, 19, 28, 25), (20, 2, 24, 33), (2, 0, 25, 24), (17, 16, 30, 31), (6, 23, 29, 26), (21, 20, 33, 34), (12, 5, 39, 43), (39, 5, 4, 38), (43, 39, 38, 47), (46, 53, 52, 45), (4, 27, 49, 38), (37, 40, 44, 36), (40, 41, 45, 44), (41, 42, 46, 45), (42, 43, 47, 46), (1, 15, 40, 37), (15, 14, 41, 40), (14, 13, 42, 41), (13, 12, 43, 42), (50, 49, 27, 30), (48, 51, 28, 25), (51, 52, 32, 28), (52, 53, 31, 32), (53, 50, 30, 31), (47, 50, 53, 46), (44, 51, 48, 36), (36, 48, 25, 0), (38, 49, 50, 47), (45, 52, 51, 44), (54, 55, 57, 56), (56, 57, 59, 58), (58, 59, 61, 60), (60, 61, 63, 62), (62, 63, 65, 64), (64, 65, 67, 66), (57, 55, 69, 67, 65, 63, 61, 59), (66, 67, 69, 68), (68, 69, 55, 54), (54, 56, 58, 60, 62, 64, 66, 68), (78, 76, 73, 72), (80, 81, 71, 70), (85, 80, 70, 77), (85, 77, 79, 84), (70, 71, 79, 77), (81, 84, 79, 71), (82, 83, 85, 84), (74, 75, 76, 78), (74, 78, 85, 83), (73, 76, 84, 81), (76, 75, 82, 84), (78, 72, 80, 85), (72, 73, 81, 80), (96, 87, 89, 97), (97, 89, 91, 98), (98, 91, 93, 99), (99, 93, 95, 100), (90, 92, 109, 108), (92, 99, 100, 94), (90, 98, 99, 92), (88, 97, 98, 90), (86, 96, 97, 88), (104, 103, 113, 114), (103, 102, 112, 113), (102, 101, 111, 112), (88, 90, 108, 107), (108, 109, 114, 113), (109, 110, 115, 114), (107, 108, 113, 112), (112, 111, 180, 181), (105, 104, 114, 115), (86, 88, 107, 106), (92, 94, 110, 109), (129, 128, 144, 145), (149, 147, 177, 150), (128, 127, 142, 144), (127, 126, 143, 142), (95, 93, 124, 125), (93, 91, 122, 124), (89, 87, 123, 121), (91, 89, 121, 122), (119, 118, 128, 129), (117, 116, 126, 127), (120, 119, 129, 130), (118, 117, 127, 128), (119, 120, 136, 135), (131, 130, 146, 151), (122, 121, 137, 139), (118, 119, 135, 134), (139, 137, 132, 134), (137, 138, 133, 132), (140, 139, 134, 135), (269, 154, 165, 164), (152, 156, 277, 276), (144, 142, 147, 149), (145, 144, 149, 150), (142, 143, 148, 147), (120, 125, 141, 136), (130, 129, 145, 146), (125, 124, 140, 141), (116, 117, 132, 133), (124, 122, 139, 140), (148, 176, 177, 147), (117, 118, 134, 132), (121, 123, 138, 137), (155, 154, 269, 268), (270, 271, 158, 159), (150, 151, 159, 158), (141, 140, 154, 155), (145, 150, 163, 162), (269, 135, 145, 271), (146, 145, 135, 136), (163, 167, 175, 171), (165, 161, 169, 173), (271, 145, 162, 166), (135, 269, 164, 160), (158, 271, 166, 167), (154, 140, 161, 165), (140, 135, 160, 161), (150, 158, 167, 163), (170, 171, 175, 174), (169, 168, 172, 173), (167, 166, 174, 175), (162, 163, 171, 170), (162, 170, 168, 160), (160, 164, 166, 162), (164, 165, 173, 172), (161, 160, 168, 169), (168, 170, 174, 172), (174, 166, 164, 172), (177, 176, 131, 151, 150), (178, 179, 181, 180), (106, 107, 186, 183), (107, 112, 181, 179), (185, 189, 188, 187), (183, 186, 189, 185), (184, 179, 178, 182), (186, 107, 179, 184), (184, 182, 187, 188), (186, 184, 188, 189), (196, 192, 193, 194), (198, 190, 191, 199), (201, 195, 190, 198), (201, 200, 197, 195), (190, 195, 197, 191), (199, 191, 197, 200), (82, 200, 201, 83), (74, 196, 194, 75), (74, 83, 201, 196), (193, 199, 200, 194), (194, 200, 82, 75), (196, 201, 198, 192), (192, 198, 199, 193), (96, 208, 203, 87), (208, 209, 205, 203), (209, 210, 207, 205), (210, 100, 95, 207), (204, 215, 216, 206), (206, 94, 100, 210), (204, 206, 210, 209), (202, 204, 209, 208), (86, 202, 208, 96), (213, 219, 218, 212), (212, 218, 217, 211), (211, 217, 111, 101), (202, 214, 215, 204), (215, 218, 219, 216), (216, 219, 115, 110), (214, 217, 218, 215), (217, 263, 180, 111), (105, 115, 219, 213), (86, 106, 214, 202), (206, 216, 110, 94), (228, 237, 236, 227), (239, 240, 261, 238), (227, 236, 235, 226), (226, 235, 143, 126), (95, 125, 225, 207), (207, 225, 224, 205), (203, 223, 123, 87), (205, 224, 223, 203), (222, 228, 227, 221), (220, 226, 126, 116), (120, 130, 228, 222), (221, 227, 226, 220), (222, 231, 136, 120), (224, 233, 232, 223), (221, 230, 231, 222), (233, 230, 229, 232), (232, 229, 133, 138), (234, 231, 230, 233), (272, 249, 250, 242), (157, 243, 279, 275), (236, 239, 238, 235), (237, 240, 239, 236), (235, 238, 148, 143), (130, 146, 237, 228), (125, 141, 234, 225), (116, 133, 229, 220), (225, 234, 233, 224), (148, 238, 261, 176), (220, 229, 230, 221), (223, 232, 138, 123), (155, 268, 272, 242), (270, 159, 244, 273), (240, 244, 159, 151), (141, 155, 242, 234), (237, 247, 248, 240), (272, 273, 237, 231), (146, 136, 231, 237), (248, 256, 260, 252), (250, 258, 254, 246), (273, 251, 247, 237), (231, 245, 249, 272), (244, 252, 251, 273), (242, 250, 246, 234), (234, 246, 245, 231), (240, 248, 252, 244), (255, 259, 260, 256), (254, 258, 257, 253), (252, 260, 259, 251), (247, 255, 256, 248), (247, 245, 253, 255), (245, 247, 251, 249), (249, 257, 258, 250), (246, 254, 253, 245), (253, 257, 259, 255), (259, 257, 249, 251), (261, 240, 151, 131, 176), (178, 180, 263, 262), (106, 183, 265, 214), (214, 262, 263, 217), (185, 187, 266, 267), (183, 185, 267, 265), (264, 182, 178, 262), (265, 264, 262, 214), (264, 266, 187, 182), (265, 267, 266, 264), (152, 153, 268, 269), (157, 156, 271, 270), (156, 152, 269, 271), (153, 241, 272, 268), (243, 157, 270, 273), (241, 243, 273, 272), (274, 276, 277, 275), (274, 275, 279, 278), (153, 152, 276, 274), (243, 241, 278, 279), (241, 153, 274, 278), (156, 157, 275, 277)])
me_cube_001.polygons.foreach_set('material_index', [0, 0, 0, 0, 0, 0, 0, 0, 0, 0, 0, 0, 0, 0, 0, 0, 0, 0, 0, 0, 0, 0, 0, 0, 0, 0, 0, 0, 0, 0, 0, 0, 0, 0, 0, 0, 0, 0, 0, 0, 0, 0, 0, 0, 0, 0, 0, 0, 0, 0, 0, 0, 0, 0, 0, 0, 0, 0, 0, 0, 0, 0, 0, 0, 0, 0, 0, 0, 0, 0, 0, 0, 0, 0, 0, 0, 0, 0, 0, 0, 0, 0, 0, 0, 0, 0, 0, 0, 0, 0, 0, 0, 0, 0, 0, 0, 0, 0, 0, 0, 0, 0, 0, 0, 0, 0, 0, 0, 0, 0, 0, 0, 0, 0, 0, 0, 0, 0, 0, 1, 0, 0, 0, 0, 0, 0, 0, 0, 0, 0, 0, 0, 0, 0, 0, 0, 0, 0, 0, 0, 0, 0, 0, 0, 0, 0, 0, 0, 0, 0, 0, 0, 0, 0, 0, 0, 0, 0, 0, 0, 0, 0, 0, 0, 0, 0, 0, 0, 0, 0, 0, 0, 0, 0, 0, 0, 0, 0, 0, 0, 0, 0, 0, 0, 0, 0, 0, 0, 0, 0, 0, 0, 0, 0, 0, 0, 0, 0, 0, 0, 0, 0, 0, 0, 0, 0, 0, 0, 0, 0, 0, 0, 0, 0, 0, 0, 0, 0, 1, 0, 0, 0, 0, 0, 0, 0, 0, 0, 0, 0, 0, 0, 0, 0, 0, 0, 0, 0, 0, 0, 0, 0, 0, 0, 0, 0, 0, 0, 0, 0, 0, 0, 0, 0, 0, 0, 0, 0, 0, 0, 0, 0, 0, 0, 0, 0, 0, 0, 0, 0, 1, 1, 1, 1, 1, 1])
_uv = me_cube_001.uv_layers.new(name='UVMap')
_uv.uv.foreach_set('vector', [0.09554, 0.4669, 0.09508, 0.4669, 0.09535, 0.4669, 0.09554, 0.4669, 0.09857, 0.467, 0.09857, 0.467, 0.09838, 0.467, 0.09838, 0.467, 0.09906, 0.467, 0.09906, 0.4669, 0.09922, 0.4669, 0.09922, 0.467, 0.09884, 0.467, 0.09884, 0.467, 0.09857, 0.467, 0.09857, 0.467, 0.09906, 0.467, 0.09922, 0.467, 0.09922, 0.467, 0.09906, 0.467, 0.09816, 0.467, 0.09844, 0.467, 0.09844, 0.467, 0.09816, 0.467, 0.1, 0.467, 0.1004, 0.467, 0.1004, 0.467, 0.1, 0.467, 0.09844, 0.467, 0.09879, 0.467, 0.09879, 0.467, 0.09844, 0.467, 0.09838, 0.467, 0.09857, 0.467, 0.09857, 0.467, 0.09838, 0.467, 0.0995, 0.4669, 0.0995, 0.467, 0.09923, 0.467, 0.09923, 0.4669, 0.1006, 0.467, 0.1006, 0.467, 0.1004, 0.467, 0.1004, 0.467, 0.1004, 0.467, 0.1004, 0.467, 0.1, 0.467, 0.1, 0.467, 0.1, 0.467, 0.1, 0.467, 0.09975, 0.467, 0.09975, 0.467, 0.09804, 0.467, 0.09804, 0.4669, 0.09816, 0.4669, 0.09816, 0.467, 0.09816, 0.467, 0.09816, 0.4669, 0.09844, 0.4669, 0.09844, 0.467, 0.09844, 0.467, 0.09844, 0.4669, 0.09879, 0.4669, 0.09879, 0.467, 0.09879, 0.467, 0.09879, 0.4669, 0.09906, 0.4669, 0.09906, 0.467, 0.09554, 0.4669, 0.09535, 0.4669, 0.09508, 0.4669, 0.09554, 0.4669, 0.09554, 0.4669, 0.09508, 0.4669, 0.09487, 0.4669, 0.09554, 0.4669, 0.09554, 0.4669, 0.09487, 0.4669, 0.09487, 0.4669, 0.09554, 0.4669, 0.09554, 0.4669, 0.09487, 0.4669, 0.09508, 0.4669, 0.09554, 0.4669, 0.1013, 0.467, 0.1008, 0.467, 0.1008, 0.4669, 0.101, 0.4669, 0.101, 0.467, 0.1008, 0.467, 0.1008, 0.467, 0.1013, 0.467, 0.1013, 0.467, 0.1008, 0.467, 0.1008, 0.467, 0.1015, 0.467, 0.1015, 0.467, 0.1008, 0.467, 0.1008, 0.467, 0.1015, 0.467, 0.1015, 0.467, 0.1008, 0.467, 0.1008, 0.467, 0.1013, 0.467, 0.09975, 0.467, 0.1, 0.467, 0.1, 0.467, 0.09975, 0.467, 0.09804, 0.467, 0.09816, 0.467, 0.09816, 0.467, 0.09804, 0.467, 0.09923, 0.467, 0.0995, 0.467, 0.0995, 0.467, 0.09923, 0.467, 0.0995, 0.467, 0.09969, 0.467, 0.09969, 0.467, 0.0995, 0.467, 0.09879, 0.467, 0.09906, 0.467, 0.09906, 0.467, 0.09879, 0.467, 0.09857, 0.467, 0.09884, 0.467, 0.09884, 0.467, 0.09857, 0.467, 0.1004, 0.467, 0.1006, 0.467, 0.1006, 0.467, 0.1004, 0.467, 0.09554, 0.4669, 0.09554, 0.4669, 0.09573, 0.4669, 0.096, 0.4669, 0.09819, 0.467, 0.09838, 0.467, 0.09838, 0.467, 0.09819, 0.467, 0.09792, 0.467, 0.09819, 0.467, 0.09819, 0.467, 0.09792, 0.467, 0.09947, 0.467, 0.09947, 0.467, 0.09913, 0.467, 0.09913, 0.467, 0.09838, 0.467, 0.09838, 0.467, 0.09819, 0.467, 0.09819, 0.467, 0.09988, 0.4669, 0.1002, 0.4669, 0.1002, 0.467, 0.09988, 0.467, 0.09884, 0.467, 0.09913, 0.467, 0.09913, 0.467, 0.09884, 0.467, 0.09913, 0.467, 0.09947, 0.467, 0.09947, 0.467, 0.09913, 0.467, 0.09947, 0.467, 0.09975, 0.467, 0.09975, 0.467, 0.09947, 0.467, 0.09554, 0.4669, 0.09554, 0.4669, 0.096, 0.4669, 0.09573, 0.4669, 0.09554, 0.4669, 0.09554, 0.4669, 0.09621, 0.4669, 0.096, 0.4669, 0.09554, 0.4669, 0.09554, 0.4669, 0.09621, 0.4669, 0.09621, 0.4669, 0.09554, 0.4669, 0.09554, 0.4669, 0.096, 0.4669, 0.09621, 0.4669, 0.1004, 0.467, 0.1006, 0.4669, 0.1008, 0.4669, 0.1008, 0.467, 0.1006, 0.467, 0.1004, 0.467, 0.1008, 0.467, 0.1008, 0.467, 0.1004, 0.467, 0.1002, 0.467, 0.1008, 0.467, 0.1008, 0.467, 0.1002, 0.467, 0.1002, 0.467, 0.1008, 0.467, 0.1008, 0.467, 0.1002, 0.467, 0.1004, 0.467, 0.1008, 0.467, 0.1008, 0.467, 0.09975, 0.467, 0.09975, 0.467, 0.09947, 0.467, 0.09947, 0.467, 0.1002, 0.467, 0.1002, 0.467, 0.09988, 0.467, 0.09988, 0.467, 0.09988, 0.467, 0.09988, 0.467, 0.09969, 0.467, 0.09969, 0.467, 0.09819, 0.467, 0.09819, 0.467, 0.09792, 0.467, 0.09792, 0.467, 0.09913, 0.467, 0.09913, 0.467, 0.09884, 0.467, 0.09884, 0.467, 0.1011, 0.998, 0.1006, 0.998, 0.1006, 0.998, 0.1011, 0.998, 0.1006, 0.998, 0.1011, 0.998, 0.1011, 0.998, 0.1006, 0.998, 0.1006, 0.998, 0.1011, 0.998, 0.1011, 0.998, 0.1006, 0.998, 0.1011, 0.998, 0.1006, 0.998, 0.1006, 0.998, 0.1011, 0.998, 0.1011, 0.998, 0.1006, 0.998, 0.1006, 0.998, 0.1011, 0.998, 0.09836, 0.998, 0.09792, 0.998, 0.09792, 0.998, 0.09836, 0.998, 0.281, 0.998, 0.2032, 0.998, 0.1254, 0.998, 0.09317, 0.998, 0.1254, 0.998, 0.2032, 0.998, 0.281, 0.998, 0.3132, 0.998, 0.09836, 0.998, 0.09792, 0.998, 0.09792, 0.998, 0.09836, 0.998, 0.1011, 0.998, 0.1006, 0.998, 0.1006, 0.998, 0.1011, 0.998, 0.2032, 0.998, 0.1254, 0.998, 0.09317, 0.998, 0.1254, 0.998, 0.2032, 0.998, 0.281, 0.998, 0.3132, 0.998, 0.281, 0.998, 0.1356, 0.4631, 0.1356, 0.4631, 0.1344, 0.4631, 0.1344, 0.4631, 0.1369, 0.4631, 0.1369, 0.4631, 0.1393, 0.4631, 0.1393, 0.4631, 0.5037, 0.4631, 0.1945, 0.4631, 0.1393, 0.4631, 0.4484, 0.4631, 0.1431, 0.4631, 0.1455, 0.4631, 0.1455, 0.4631, 0.1431, 0.4631, 0.1455, 0.4631, 0.1455, 0.4631, 0.1443, 0.4631, 0.1443, 0.4631, 0.1455, 0.4631, 0.1443, 0.4631, 0.1443, 0.4631, 0.1455, 0.4631, 0.1431, 0.4631, 0.1431, 0.4631, 0.1443, 0.4631, 0.1443, 0.4631, 0.1368, 0.4631, 0.1368, 0.4631, 0.1356, 0.4631, 0.1356, 0.4631, 0.868, 0.4631, 0.5589, 0.4631, 0.5037, 0.4631, 0.8128, 0.4631, 0.1455, 0.4631, 0.1443, 0.4631, 0.1443, 0.4631, 0.1455, 0.4631, 0.1443, 0.4631, 0.1431, 0.4631, 0.1431, 0.4631, 0.1443, 0.4631, 0.5589, 0.4631, 0.2498, 0.4631, 0.1945, 0.4631, 0.5037, 0.4631, 0.1344, 0.4631, 0.1344, 0.4631, 0.1369, 0.4631, 0.1369, 0.4631, 0.1401, 0.4631, 0.1399, 0.4631, 0.1393, 0.4631, 0.1395, 0.4631, 0.1344, 0.4631, 0.1332, 0.4631, 0.1326, 0.4631, 0.1338, 0.4631, 0.1338, 0.4631, 0.1326, 0.4631, 0.132, 0.4631, 0.1332, 0.4631, 0.1431, 0.4631, 0.1429, 0.4631, 0.1423, 0.4631, 0.1425, 0.4631, 0.146, 0.4631, 0.1462, 0.4631, 0.1455, 0.4631, 0.1455, 0.4631, 0.1431, 0.4631, 0.1431, 0.4631, 0.1425, 0.4631, 0.1424, 0.4631, 0.1337, 0.4631, 0.1338, 0.4631, 0.1332, 0.4631, 0.1331, 0.4631, 0.1343, 0.4631, 0.1344, 0.4631, 0.1338, 0.4631, 0.1337, 0.4631, 0.1401, 0.4631, 0.1401, 0.4631, 0.1395, 0.4631, 0.1395, 0.4631, 0.3887, 0.4631, 0.4388, 0.4631, 0.5523, 0.4631, 0.579, 0.4631, 0.4388, 0.4631, 0.3612, 0.4631, 0.5235, 0.4631, 0.5523, 0.4631, 0.3612, 0.4631, 0.2013, 0.4631, 0.192, 0.4631, 0.5235, 0.4631, 0.1462, 0.4631, 0.146, 0.4631, 0.1455, 0.4631, 0.1455, 0.4631, 0.138, 0.4631, 0.1392, 0.4631, 0.1392, 0.4631, 0.138, 0.4631, 0.1468, 0.4631, 0.1455, 0.4631, 0.1455, 0.4631, 0.1468, 0.4631, 0.1367, 0.4631, 0.138, 0.4631, 0.138, 0.4631, 0.1367, 0.4631, 0.5235, 0.4631, 0.192, 0.4631, 0.1393, 0.4631, 0.4708, 0.4631, 0.2403, 0.4631, 0.3887, 0.4631, 0.579, 0.4631, 0.2475, 0.4631, 0.1468, 0.4631, 0.1462, 0.4631, 0.1455, 0.4631, 0.1468, 0.4631, 0.1462, 0.4631, 0.1468, 0.4631, 0.1468, 0.4631, 0.1455, 0.4631, 0.2177, 0.4631, 0.1676, 0.4631, 0.1393, 0.4631, 0.1908, 0.4631, 0.1467, 0.4631, 0.147, 0.4631, 0.1471, 0.4631, 0.147, 0.4631, 0.1676, 0.4631, 0.2452, 0.4631, 0.227, 0.4631, 0.1393, 0.4631, 0.2452, 0.4631, 0.4051, 0.4631, 0.4079, 0.4631, 0.227, 0.4631, 0.1423, 0.4631, 0.1429, 0.4631, 0.1431, 0.4631, 0.1425, 0.4631, 0.132, 0.4631, 0.1326, 0.4631, 0.1338, 0.4631, 0.1332, 0.4631, 0.1393, 0.4631, 0.1399, 0.4631, 0.1401, 0.4631, 0.1395, 0.4631, 0.1326, 0.4631, 0.1332, 0.4631, 0.1344, 0.4631, 0.1338, 0.4631, 0.1392, 0.4631, 0.1386, 0.4631, 0.1386, 0.4631, 0.1392, 0.4631, 0.1475, 0.4631, 0.1468, 0.4631, 0.1468, 0.4631, 0.1475, 0.4631, 0.138, 0.4631, 0.1373, 0.4631, 0.1373, 0.4631, 0.138, 0.4631, 0.1386, 0.4631, 0.138, 0.4631, 0.138, 0.4631, 0.1386, 0.4631, 0.1459, 0.4631, 0.1465, 0.4631, 0.1465, 0.4631, 0.1458, 0.4631, 0.1392, 0.4631, 0.1392, 0.4631, 0.1392, 0.4631, 0.1392, 0.4631, 0.1472, 0.4631, 0.1476, 0.4631, 0.1477, 0.4631, 0.1472, 0.4631, 0.1456, 0.4631, 0.1459, 0.4631, 0.1458, 0.4631, 0.1455, 0.4631, 0.1359, 0.4631, 0.1352, 0.4631, 0.1352, 0.4631, 0.1359, 0.4631, 0.1462, 0.4631, 0.1455, 0.4631, 0.1455, 0.4631, 0.1462, 0.4631, 0.1368, 0.4631, 0.1359, 0.4631, 0.1359, 0.4631, 0.1368, 0.4631, 0.1408, 0.4631, 0.1408, 0.4631, 0.1419, 0.4631, 0.1419, 0.4631, 0.1406, 0.4631, 0.1406, 0.4631, 0.1406, 0.4631, 0.1406, 0.4631, 0.1359, 0.4631, 0.1352, 0.4631, 0.1352, 0.4631, 0.1359, 0.4631, 0.1368, 0.4631, 0.1359, 0.4631, 0.1359, 0.4631, 0.1368, 0.4631, 0.1415, 0.4631, 0.1408, 0.4631, 0.1408, 0.4631, 0.1415, 0.4631, 0.1392, 0.4631, 0.1392, 0.4631, 0.1392, 0.4631, 0.1392, 0.4631, 0.3661, 0.4631, 0.2177, 0.4631, 0.1908, 0.4631, 0.3649, 0.4631, 0.146, 0.4631, 0.1465, 0.4631, 0.1462, 0.4631, 0.1459, 0.4631, 0.1465, 0.4631, 0.1459, 0.4631, 0.1458, 0.4631, 0.1465, 0.4631, 0.1465, 0.4631, 0.1472, 0.4631, 0.1472, 0.4631, 0.1462, 0.4631, 0.1477, 0.4631, 0.1477, 0.4631, 0.1471, 0.4631, 0.147, 0.4631, 0.1459, 0.4631, 0.1456, 0.4631, 0.1455, 0.4631, 0.1458, 0.4631, 0.1476, 0.4631, 0.1476, 0.4631, 0.1477, 0.4631, 0.1477, 0.4631, 0.1401, 0.4631, 0.1408, 0.4631, 0.1408, 0.4631, 0.1401, 0.4631, 0.1401, 0.4631, 0.1408, 0.4631, 0.1408, 0.4631, 0.1401, 0.4631, 0.147, 0.4631, 0.1477, 0.4631, 0.1477, 0.4631, 0.147, 0.4631, 0.1459, 0.4631, 0.1462, 0.4631, 0.1458, 0.4631, 0.1455, 0.4631, 0.1423, 0.4631, 0.1423, 0.4631, 0.1413, 0.4631, 0.1413, 0.4631, 0.1483, 0.4631, 0.1479, 0.4631, 0.1479, 0.4631, 0.1483, 0.4631, 0.1408, 0.4631, 0.1401, 0.4631, 0.1401, 0.4631, 0.1408, 0.4631, 0.146, 0.4631, 0.146, 0.4631, 0.1455, 0.4631, 0.1455, 0.4631, 0.1463, 0.4631, 0.1467, 0.4631, 0.1469, 0.4631, 0.1465, 0.4631, 0.1472, 0.4631, 0.1468, 0.4631, 0.1468, 0.4631, 0.1472, 0.4631, 0.2463, 0.4631, 0.1393, 0.4631, 0.1432, 0.4631, 0.2502, 0.4631, 0.1408, 0.4631, 0.1408, 0.4631, 0.1419, 0.4631, 0.1419, 0.4631, 0.1458, 0.4631, 0.1462, 0.4631, 0.1467, 0.4631, 0.1463, 0.4631, 0.1423, 0.4631, 0.1423, 0.4631, 0.1413, 0.4631, 0.1413, 0.4631, 0.147, 0.4631, 0.147, 0.4631, 0.146, 0.4631, 0.146, 0.4631, 0.1475, 0.4631, 0.1475, 0.4631, 0.1479, 0.4631, 0.1479, 0.4631, 0.1475, 0.4631, 0.1475, 0.4631, 0.1479, 0.4631, 0.1479, 0.4631, 0.1419, 0.4631, 0.1419, 0.4631, 0.1423, 0.4631, 0.1423, 0.4631, 0.1413, 0.4631, 0.1413, 0.4631, 0.1408, 0.4631, 0.1408, 0.4631, 0.1413, 0.4631, 0.1408, 0.4631, 0.1408, 0.4631, 0.1413, 0.4631, 0.1369, 0.4631, 0.1373, 0.4631, 0.1373, 0.4631, 0.1369, 0.4631, 0.1419, 0.4631, 0.1419, 0.4631, 0.1423, 0.4631, 0.1423, 0.4631, 0.1413, 0.4631, 0.1413, 0.4631, 0.1408, 0.4631, 0.1408, 0.4631, 0.1475, 0.4631, 0.1475, 0.4631, 0.1479, 0.4631, 0.1479, 0.4631, 0.1423, 0.4631, 0.1419, 0.4631, 0.1419, 0.4631, 0.1423, 0.4631, 0.1471, 0.4631, 0.1477, 0.4631, 0.1477, 0.4631, 0.1477, 0.4631, 0.147, 0.4631, 0.1481, 0.4631, 0.1468, 0.4631, 0.1468, 0.4631, 0.1481, 0.4631, 0.1468, 0.4631, 0.1455, 0.4631, 0.1462, 0.4631, 0.1468, 0.4631, 0.1367, 0.4631, 0.1367, 0.4631, 0.1344, 0.4631, 0.1344, 0.4631, 0.1351, 0.4631, 0.1344, 0.4631, 0.1344, 0.4631, 0.1351, 0.4631, 0.1481, 0.4631, 0.1488, 0.4631, 0.1488, 0.4631, 0.1481, 0.4631, 0.1462, 0.4631, 0.1455, 0.4631, 0.1468, 0.4631, 0.1468, 0.4631, 0.1462, 0.4631, 0.1455, 0.4631, 0.1455, 0.4631, 0.1462, 0.4631, 0.1408, 0.4631, 0.1401, 0.4631, 0.1401, 0.4631, 0.1408, 0.4631, 0.1486, 0.4631, 0.1477, 0.4631, 0.1477, 0.4631, 0.1486, 0.4631, 0.1356, 0.4631, 0.1344, 0.4631, 0.1344, 0.4631, 0.1356, 0.4631, 0.1369, 0.4631, 0.1393, 0.4631, 0.1393, 0.4631, 0.1369, 0.4631, 0.5037, 0.4631, 0.4484, 0.4631, 0.1393, 0.4631, 0.1945, 0.4631, 0.1431, 0.4631, 0.1431, 0.4631, 0.1455, 0.4631, 0.1455, 0.4631, 0.1455, 0.4631, 0.1443, 0.4631, 0.1443, 0.4631, 0.1455, 0.4631, 0.1455, 0.4631, 0.1455, 0.4631, 0.1443, 0.4631, 0.1443, 0.4631, 0.1431, 0.4631, 0.1443, 0.4631, 0.1443, 0.4631, 0.1431, 0.4631, 0.1368, 0.4631, 0.1356, 0.4631, 0.1356, 0.4631, 0.1368, 0.4631, 0.868, 0.4631, 0.8128, 0.4631, 0.5037, 0.4631, 0.5589, 0.4631, 0.1455, 0.4631, 0.1455, 0.4631, 0.1443, 0.4631, 0.1443, 0.4631, 0.1443, 0.4631, 0.1443, 0.4631, 0.1431, 0.4631, 0.1431, 0.4631, 0.5589, 0.4631, 0.5037, 0.4631, 0.1945, 0.4631, 0.2498, 0.4631, 0.1344, 0.4631, 0.1369, 0.4631, 0.1369, 0.4631, 0.1344, 0.4631, 0.1401, 0.4631, 0.1395, 0.4631, 0.1393, 0.4631, 0.1399, 0.4631, 0.1344, 0.4631, 0.1338, 0.4631, 0.1326, 0.4631, 0.1332, 0.4631, 0.1338, 0.4631, 0.1332, 0.4631, 0.132, 0.4631, 0.1326, 0.4631, 0.1431, 0.4631, 0.1425, 0.4631, 0.1423, 0.4631, 0.1429, 0.4631, 0.146, 0.4631, 0.1455, 0.4631, 0.1455, 0.4631, 0.1462, 0.4631, 0.1431, 0.4631, 0.1424, 0.4631, 0.1425, 0.4631, 0.1431, 0.4631, 0.1337, 0.4631, 0.1331, 0.4631, 0.1332, 0.4631, 0.1338, 0.4631, 0.1343, 0.4631, 0.1337, 0.4631, 0.1338, 0.4631, 0.1344, 0.4631, 0.1401, 0.4631, 0.1395, 0.4631, 0.1395, 0.4631, 0.1401, 0.4631, 0.3887, 0.4631, 0.579, 0.4631, 0.5523, 0.4631, 0.4388, 0.4631, 0.4388, 0.4631, 0.5523, 0.4631, 0.5235, 0.4631, 0.3612, 0.4631, 0.3612, 0.4631, 0.5235, 0.4631, 0.192, 0.4631, 0.2013, 0.4631, 0.1462, 0.4631, 0.1455, 0.4631, 0.1455, 0.4631, 0.146, 0.4631, 0.138, 0.4631, 0.138, 0.4631, 0.1392, 0.4631, 0.1392, 0.4631, 0.1468, 0.4631, 0.1468, 0.4631, 0.1455, 0.4631, 0.1455, 0.4631, 0.1367, 0.4631, 0.1367, 0.4631, 0.138, 0.4631, 0.138, 0.4631, 0.5235, 0.4631, 0.4708, 0.4631, 0.1393, 0.4631, 0.192, 0.4631, 0.2403, 0.4631, 0.2475, 0.4631, 0.579, 0.4631, 0.3887, 0.4631, 0.1468, 0.4631, 0.1468, 0.4631, 0.1455, 0.4631, 0.1462, 0.4631, 0.1462, 0.4631, 0.1455, 0.4631, 0.1468, 0.4631, 0.1468, 0.4631, 0.2177, 0.4631, 0.1908, 0.4631, 0.1393, 0.4631, 0.1676, 0.4631, 0.1467, 0.4631, 0.147, 0.4631, 0.1471, 0.4631, 0.147, 0.4631, 0.1676, 0.4631, 0.1393, 0.4631, 0.227, 0.4631, 0.2452, 0.4631, 0.2452, 0.4631, 0.227, 0.4631, 0.4079, 0.4631, 0.4051, 0.4631, 0.1423, 0.4631, 0.1425, 0.4631, 0.1431, 0.4631, 0.1429, 0.4631, 0.132, 0.4631, 0.1332, 0.4631, 0.1338, 0.4631, 0.1326, 0.4631, 0.1393, 0.4631, 0.1395, 0.4631, 0.1401, 0.4631, 0.1399, 0.4631, 0.1326, 0.4631, 0.1338, 0.4631, 0.1344, 0.4631, 0.1332, 0.4631, 0.1392, 0.4631, 0.1392, 0.4631, 0.1386, 0.4631, 0.1386, 0.4631, 0.1475, 0.4631, 0.1475, 0.4631, 0.1468, 0.4631, 0.1468, 0.4631, 0.138, 0.4631, 0.138, 0.4631, 0.1373, 0.4631, 0.1373, 0.4631, 0.1386, 0.4631, 0.1386, 0.4631, 0.138, 0.4631, 0.138, 0.4631, 0.1459, 0.4631, 0.1458, 0.4631, 0.1465, 0.4631, 0.1465, 0.4631, 0.1472, 0.4631, 0.1472, 0.4631, 0.1477, 0.4631, 0.1476, 0.4631, 0.1456, 0.4631, 0.1455, 0.4631, 0.1458, 0.4631, 0.1459, 0.4631, 0.1359, 0.4631, 0.1359, 0.4631, 0.1352, 0.4631, 0.1352, 0.4631, 0.1462, 0.4631, 0.1462, 0.4631, 0.1455, 0.4631, 0.1455, 0.4631, 0.1368, 0.4631, 0.1368, 0.4631, 0.1359, 0.4631, 0.1359, 0.4631, 0.1408, 0.4631, 0.1419, 0.4631, 0.1419, 0.4631, 0.1408, 0.4631, 0.1401, 0.4631, 0.1406, 0.4631, 0.1406, 0.4631, 0.1401, 0.4631, 0.1359, 0.4631, 0.1359, 0.4631, 0.1352, 0.4631, 0.1352, 0.4631, 0.1368, 0.4631, 0.1368, 0.4631, 0.1359, 0.4631, 0.1359, 0.4631, 0.1415, 0.4631, 0.1415, 0.4631, 0.1408, 0.4631, 0.1408, 0.4631, 0.3661, 0.4631, 0.3649, 0.4631, 0.1908, 0.4631, 0.2177, 0.4631, 0.146, 0.4631, 0.1459, 0.4631, 0.1462, 0.4631, 0.1465, 0.4631, 0.1465, 0.4631, 0.1465, 0.4631, 0.1458, 0.4631, 0.1459, 0.4631, 0.1465, 0.4631, 0.1462, 0.4631, 0.1472, 0.4631, 0.1472, 0.4631, 0.1477, 0.4631, 0.147, 0.4631, 0.1471, 0.4631, 0.1477, 0.4631, 0.1459, 0.4631, 0.1458, 0.4631, 0.1455, 0.4631, 0.1456, 0.4631, 0.1476, 0.4631, 0.1477, 0.4631, 0.1477, 0.4631, 0.1476, 0.4631, 0.1401, 0.4631, 0.1401, 0.4631, 0.1408, 0.4631, 0.1408, 0.4631, 0.1401, 0.4631, 0.1401, 0.4631, 0.1408, 0.4631, 0.1408, 0.4631, 0.147, 0.4631, 0.147, 0.4631, 0.1477, 0.4631, 0.1477, 0.4631, 0.1459, 0.4631, 0.1455, 0.4631, 0.1458, 0.4631, 0.1462, 0.4631, 0.1423, 0.4631, 0.1413, 0.4631, 0.1413, 0.4631, 0.1423, 0.4631, 0.1483, 0.4631, 0.1483, 0.4631, 0.1479, 0.4631, 0.1479, 0.4631, 0.1408, 0.4631, 0.1408, 0.4631, 0.1401, 0.4631, 0.1401, 0.4631, 0.146, 0.4631, 0.1455, 0.4631, 0.1455, 0.4631, 0.146, 0.4631, 0.1463, 0.4631, 0.1465, 0.4631, 0.1469, 0.4631, 0.1467, 0.4631, 0.1472, 0.4631, 0.1472, 0.4631, 0.1468, 0.4631, 0.1468, 0.4631, 0.2463, 0.4631, 0.2502, 0.4631, 0.1432, 0.4631, 0.1393, 0.4631, 0.1408, 0.4631, 0.1419, 0.4631, 0.1419, 0.4631, 0.1408, 0.4631, 0.1458, 0.4631, 0.1463, 0.4631, 0.1467, 0.4631, 0.1462, 0.4631, 0.1423, 0.4631, 0.1413, 0.4631, 0.1413, 0.4631, 0.1423, 0.4631, 0.147, 0.4631, 0.146, 0.4631, 0.146, 0.4631, 0.147, 0.4631, 0.1475, 0.4631, 0.1479, 0.4631, 0.1479, 0.4631, 0.1475, 0.4631, 0.1475, 0.4631, 0.1479, 0.4631, 0.1479, 0.4631, 0.1475, 0.4631, 0.1419, 0.4631, 0.1423, 0.4631, 0.1423, 0.4631, 0.1419, 0.4631, 0.1413, 0.4631, 0.1408, 0.4631, 0.1408, 0.4631, 0.1413, 0.4631, 0.1413, 0.4631, 0.1413, 0.4631, 0.1408, 0.4631, 0.1408, 0.4631, 0.1369, 0.4631, 0.1369, 0.4631, 0.1373, 0.4631, 0.1373, 0.4631, 0.1419, 0.4631, 0.1423, 0.4631, 0.1423, 0.4631, 0.1419, 0.4631, 0.1413, 0.4631, 0.1408, 0.4631, 0.1408, 0.4631, 0.1413, 0.4631, 0.1475, 0.4631, 0.1479, 0.4631, 0.1479, 0.4631, 0.1475, 0.4631, 0.1423, 0.4631, 0.1423, 0.4631, 0.1419, 0.4631, 0.1419, 0.4631, 0.1471, 0.4631, 0.147, 0.4631, 0.1477, 0.4631, 0.1477, 0.4631, 0.1477, 0.4631, 0.1481, 0.4631, 0.1481, 0.4631, 0.1468, 0.4631, 0.1468, 0.4631, 0.1468, 0.4631, 0.1468, 0.4631, 0.1462, 0.4631, 0.1455, 0.4631, 0.1367, 0.4631, 0.1344, 0.4631, 0.1344, 0.4631, 0.1367, 0.4631, 0.1351, 0.4631, 0.1351, 0.4631, 0.1344, 0.4631, 0.1344, 0.4631, 0.1481, 0.4631, 0.1481, 0.4631, 0.1488, 0.4631, 0.1488, 0.4631, 0.1462, 0.4631, 0.1468, 0.4631, 0.1468, 0.4631, 0.1455, 0.4631, 0.1462, 0.4631, 0.1462, 0.4631, 0.1455, 0.4631, 0.1455, 0.4631, 0.1408, 0.4631, 0.1408, 0.4631, 0.1401, 0.4631, 0.1401, 0.4631, 0.1486, 0.4631, 0.1486, 0.4631, 0.1477, 0.4631, 0.1477, 0.4631, 0.1406, 0.4631, 0.1401, 0.4631, 0.1401, 0.4631, 0.1408, 0.4631, 0.1401, 0.4631, 0.1406, 0.4631, 0.1408, 0.4631, 0.1401, 0.4631, 0.1406, 0.4631, 0.1406, 0.4631, 0.1408, 0.4631, 0.1408, 0.4631, 0.1401, 0.4631, 0.1406, 0.4631, 0.1408, 0.4631, 0.1401, 0.4631, 0.1406, 0.4631, 0.1401, 0.4631, 0.1401, 0.4631, 0.1408, 0.4631, 0.1406, 0.4631, 0.1406, 0.4631, 0.1408, 0.4631, 0.1408, 0.4631, 0.1401, 0.4631, 0.1406, 0.4631, 0.1406, 0.4631, 0.1401, 0.4631, 0.1401, 0.4631, 0.1401, 0.4631, 0.1406, 0.4631, 0.1406, 0.4631, 0.1401, 0.4631, 0.1406, 0.4631, 0.1406, 0.4631, 0.1401, 0.4631, 0.1406, 0.4631, 0.1406, 0.4631, 0.1406, 0.4631, 0.1406, 0.4631, 0.1406, 0.4631, 0.1401, 0.4631, 0.1401, 0.4631, 0.1406, 0.4631, 0.1406, 0.4631, 0.1401, 0.4631, 0.1401, 0.4631, 0.1406, 0.4631])
me_cube_001.materials.append(mat_materialmap)
me_cube_001.materials.append(mat_materialglowpush)
me_cube_001.update()

# ---- objects
ob_forklift = bpy.data.objects.new('Forklift', me_cube_023)
ob_boxwahana_001 = bpy.data.objects.new('BoxWahana.001', me_cube_046)
ob_forklift_001 = bpy.data.objects.new('Forklift.001', me_cube_001)

# ---- transforms, parenting, visibility, modifiers, constraints
ob_forklift.location = (0.0, 0.0, 0.0)
ob_forklift.use_mesh_mirror_x = True
ob_boxwahana_001.parent = ob_forklift
ob_boxwahana_001.location = (0.0, 0.9222, 0.0872)
ob_boxwahana_001.rotation_euler = (0.0, -0.0, 1.571)
ob_forklift_001.parent = ob_forklift
ob_forklift_001.location = (0.0, 0.0, 0.0)

# ---- collection membership
col_collection.objects.link(ob_forklift)
col_collection.objects.link(ob_boxwahana_001)
col_collection.objects.link(ob_forklift_001)

# ---- scene / render settings (as saved in the file)
scene.frame_start = 1; scene.frame_end = 60; scene.frame_set(1)
scene.render.engine = 'BLENDER_EEVEE_NEXT'
scene.cycles.sampling_pattern = 'TABULATED_SOBOL'
scene.cycles.use_light_tree = False
scene.view_settings.view_transform = 'Filmic'
bpy.context.view_layer.update()

# ---- added for rendering (the .blend has no active camera and no usable light): camera, sun
cam_auto = bpy.data.cameras.new('AutoCamera')
cam_auto.lens = 50.0
cam_auto.sensor_width = 36.0
cam_auto.clip_end = 1000.0
ob_auto_camera = bpy.data.objects.new('AutoCamera', cam_auto)
scene.collection.objects.link(ob_auto_camera)
ob_auto_camera.location = (2.85316, -3.0394, 2.89018)
ob_auto_camera.rotation_euler = (1.09748, -7.21219e-08, 0.694738)
scene.camera = ob_auto_camera
light_auto_sun = bpy.data.lights.new('AutoSun', 'SUN')
light_auto_sun.energy = 3.0
light_auto_sun.angle = 0.0523599
ob_auto_sun = bpy.data.objects.new('AutoSun', light_auto_sun)
scene.collection.objects.link(ob_auto_sun)
ob_auto_sun.rotation_euler = (0.872665, 0.174533, 0.523599)
bpy.context.view_layer.update()
